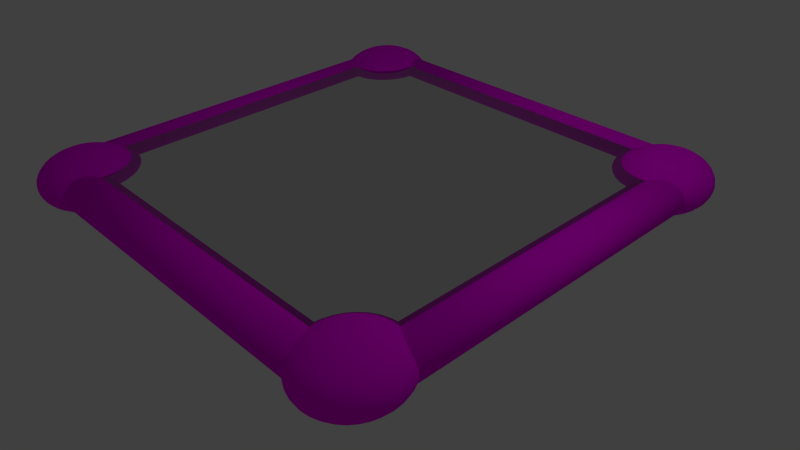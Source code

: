 # Source: Platform.blend  (saved by Blender 2.73.0; exported with 4.5.12 LTS)
import bpy
from mathutils import Matrix  # noqa: F401  (used for matrix-valued properties, if any)

bpy.ops.wm.read_factory_settings(use_empty=True)
scene = bpy.context.scene
scene.name = 'Scene'

# ---- collections
col_collection_1 = bpy.data.collections.new('Collection 1'); scene.collection.children.link(col_collection_1)

# ---- images (referenced by path relative to the original .blend; pixels are not part of the script)
import os
ASSET_DIR = os.environ.get("B2B_ASSET_DIR", "")  # directory of the original .blend (textures are referenced by path, not embedded)
HERE = os.path.dirname(os.path.abspath(__file__))  # packed textures are extracted next to this script under _unpacked/

def load_image(name, relpath, width, height, colorspace="sRGB"):
    """Load a texture the original file referenced (path relative to the .blend, or extracted next to this script)."""
    p = next((c for c in (os.path.join(HERE, relpath), os.path.join(ASSET_DIR, relpath)) if relpath and os.path.exists(c)), "")
    if p:
        img = bpy.data.images.load(p, check_existing=True)
        img.name = name
    else:  # same state as the original file: an image datablock whose file is absent (Cycles renders it pink)
        img = bpy.data.images.new(name, width, height)
        img.source = "FILE"
        img.filepath = "//" + (relpath or name)
    img.colorspace_settings.name = colorspace
    return img
img_uvmapsphere_png = load_image('UVMapSphere.png', 'UVMapSphere.png', 1024, 1024, 'sRGB')
img_uvmapedges_png = load_image('UVMapEdges.png', 'UVMapEdges.png', 1024, 1024, 'sRGB')

# ---- materials (node trees are filled in below, after node groups)
mat_material_004 = bpy.data.materials.new('Material.004')
mat_material_004.alpha_threshold = 0.0
mat_material_004.roughness = 0.5
mat_material_006 = bpy.data.materials.new('Material.006')
mat_material_006.alpha_threshold = 0.0
mat_material_006.roughness = 0.5
mat_material_005 = bpy.data.materials.new('Material.005')
mat_material_005.alpha_threshold = 0.0
mat_material_005.roughness = 0.5

# ---- material node trees
mat_material_004.use_nodes = True; mat_material_004.node_tree.nodes.clear()
_N = mat_material_004.node_tree.nodes; _L = mat_material_004.node_tree.links
n0 = _N.new('ShaderNodeOutputMaterial'); n0.name = 'Material Output'; n0.location = (300, 300)
n1 = _N.new('ShaderNodeBsdfGlass'); n1.name = 'Glass BSDF'; n1.location = (100, 300)
n1.distribution = 'GGX'
n1.inputs[0].default_value = (0.8, 0.8, 0.8, 1.0)
n1.inputs[2].default_value = 1.45
_L.new(n1.outputs[0], n0.inputs[0])
n0.is_active_output = True
mat_material_006.use_nodes = True; mat_material_006.node_tree.nodes.clear()
_N = mat_material_006.node_tree.nodes; _L = mat_material_006.node_tree.links
n0 = _N.new('ShaderNodeOutputMaterial'); n0.name = 'Material Output'; n0.location = (300, 300)
n1 = _N.new('ShaderNodeBsdfDiffuse'); n1.name = 'Diffuse BSDF'; n1.location = (10, 300)
n2 = _N.new('ShaderNodeTexImage'); n2.name = 'Image Texture'; n2.location = (-180, 300)
n2.width = 140
n2.image = img_uvmapsphere_png
_L.new(n1.outputs[0], n0.inputs[0])
_L.new(n2.outputs[0], n1.inputs[0])
n0.is_active_output = True
mat_material_005.use_nodes = True; mat_material_005.node_tree.nodes.clear()
_N = mat_material_005.node_tree.nodes; _L = mat_material_005.node_tree.links
n0 = _N.new('ShaderNodeOutputMaterial'); n0.name = 'Material Output'; n0.location = (300, 300)
n1 = _N.new('ShaderNodeTexImage'); n1.name = 'Image Texture'; n1.location = (-180, 300)
n1.width = 140
n1.image = img_uvmapedges_png
n2 = _N.new('ShaderNodeBsdfDiffuse'); n2.name = 'Diffuse BSDF'; n2.location = (100, 300)
_L.new(n2.outputs[0], n0.inputs[0])
_L.new(n1.outputs[0], n2.inputs[0])
n0.is_active_output = True

# ---- world
world_world = bpy.data.worlds.new('World'); scene.world = world_world
world_world.color = (0.05088, 0.05088, 0.05088)
world_world.use_sun_shadow = False
world_world.sun_shadow_jitter_overblur = 0.0
world_world.cycles.sampling_method = 'MANUAL'
world_world.cycles.sample_map_resolution = 256

# ---- cameras
cam_camera = bpy.data.cameras.new('Camera')
cam_camera.clip_end = 100.0
cam_camera.lens = 35.0
cam_camera.sensor_width = 32.0
cam_camera.sensor_height = 18.0
cam_camera.ortho_scale = 7.314
cam_camera.dof.focus_distance = 0.0

# ---- lights
light_lamp = bpy.data.lights.new('Lamp', 'POINT')
light_lamp.transmission_factor = 0.0
light_lamp.cutoff_distance = 30.0
light_lamp.energy = 100.0
light_lamp.shadow_buffer_clip_start = 1.001
light_lamp.shadow_soft_size = 0.1
light_lamp.shadow_maximum_resolution = 0.006
light_lamp.use_absolute_resolution = True
light_lamp.cycles.use_multiple_importance_sampling = False

# ---- meshes
me_plane = bpy.data.meshes.new('Plane')
me_plane.from_pydata([(-1.0, -1.0, 0.0), (1.0, -1.0, 0.0), (-1.0, 1.0, 0.0), (1.0, 1.0, 0.0)], [], [(0, 1, 3, 2)])
me_plane.materials.append(mat_material_004)
me_plane.use_remesh_preserve_volume = False
me_plane.use_remesh_preserve_attributes = False
me_plane.use_mirror_vertex_groups = False
me_plane.update()
me_sphere = bpy.data.meshes.new('Sphere')
me_sphere.from_pydata([(2.477, 2.6, 0.3784), (2.358, 2.6, 0.3564), (2.248, 2.6, 0.3208), (2.152, 2.6, 0.2728), (2.074, 2.6, 0.2143), (2.015, 2.6, 0.1476), (1.979, 2.6, 0.07526), (1.967, 2.6, 2.883e-08), (1.979, 2.6, -0.07526), (2.015, 2.6, -0.1476), (2.074, 2.6, -0.2143), (2.152, 2.6, -0.2728), (2.248, 2.6, -0.3208), (2.358, 2.6, -0.3564), (2.477, 2.6, -0.3784), (2.479, 2.625, 0.3784), (2.362, 2.65, 0.3564), (2.255, 2.672, 0.3208), (2.161, 2.692, 0.2728), (2.084, 2.708, 0.2143), (2.026, 2.72, 0.1476), (1.991, 2.728, 0.07526), (1.979, 2.73, 2.883e-08), (1.991, 2.728, -0.07526), (2.026, 2.72, -0.1476), (2.084, 2.708, -0.2143), (2.161, 2.692, -0.2728), (2.255, 2.672, -0.3208), (2.362, 2.65, -0.3564), (2.479, 2.625, -0.3784), (2.486, 2.65, 0.3784), (2.376, 2.698, 0.3564), (2.275, 2.742, 0.3208), (2.187, 2.781, 0.2728), (2.114, 2.812, 0.2143), (2.06, 2.836, 0.1476), (2.026, 2.851, 0.07526), (2.015, 2.856, 2.883e-08), (2.026, 2.851, -0.07526), (2.06, 2.836, -0.1476), (2.114, 2.812, -0.2143), (2.187, 2.781, -0.2728), (2.275, 2.742, -0.3208), (2.376, 2.698, -0.3564), (2.486, 2.65, -0.3784), (2.497, 2.672, 0.3784), (2.399, 2.742, 0.3564), (2.308, 2.806, 0.3208), (2.228, 2.862, 0.2728), (2.162, 2.908, 0.2143), (2.114, 2.943, 0.1476), (2.084, 2.964, 0.07526), (2.074, 2.971, 2.883e-08), (2.084, 2.964, -0.07526), (2.114, 2.943, -0.1476), (2.162, 2.908, -0.2143), (2.228, 2.862, -0.2728), (2.308, 2.806, -0.3208), (2.399, 2.742, -0.3564), (2.497, 2.672, -0.3784), (2.513, 2.692, 0.3784), (2.429, 2.781, 0.3564), (2.351, 2.862, 0.3208), (2.284, 2.934, 0.2728), (2.228, 2.993, 0.2143), (2.187, 3.036, 0.1476), (2.161, 3.063, 0.07526), (2.152, 3.072, 2.883e-08), (2.161, 3.063, -0.07526), (2.187, 3.036, -0.1476), (2.228, 2.993, -0.2143), (2.284, 2.934, -0.2728), (2.351, 2.862, -0.3208), (2.429, 2.781, -0.3564), (2.513, 2.692, -0.3784), (2.531, 2.708, 0.3784), (2.465, 2.812, 0.3564), (2.405, 2.908, 0.3208), (2.351, 2.993, 0.2728), (2.308, 3.062, 0.2143), (2.275, 3.113, 0.1476), (2.255, 3.145, 0.07526), (2.248, 3.155, 2.883e-08), (2.255, 3.145, -0.07526), (2.275, 3.113, -0.1476), (2.308, 3.062, -0.2143), (2.351, 2.993, -0.2728), (2.405, 2.908, -0.3208), (2.465, 2.812, -0.3564), (2.531, 2.708, -0.3784), (2.553, 2.72, 0.3784), (2.507, 2.836, 0.3564), (2.465, 2.943, 0.3208), (2.429, 3.036, 0.2728), (2.399, 3.113, 0.2143), (2.376, 3.17, 0.1476), (2.362, 3.205, 0.07526), (2.358, 3.217, 2.883e-08), (2.362, 3.205, -0.07526), (2.376, 3.17, -0.1476), (2.399, 3.113, -0.2143), (2.429, 3.036, -0.2728), (2.465, 2.943, -0.3208), (2.507, 2.836, -0.3564), (2.553, 2.72, -0.3784), (2.576, 2.728, 0.3784), (2.553, 2.851, 0.3564), (2.531, 2.964, 0.3208), (2.513, 3.063, 0.2728), (2.497, 3.145, 0.2143), (2.486, 3.205, 0.1476), (2.479, 3.242, 0.07526), (2.477, 3.255, 2.883e-08), (2.479, 3.242, -0.07526), (2.486, 3.205, -0.1476), (2.497, 3.145, -0.2143), (2.513, 3.063, -0.2728), (2.531, 2.964, -0.3208), (2.553, 2.851, -0.3564), (2.576, 2.728, -0.3784), (2.6, 2.73, 0.3784), (2.6, 2.856, 0.3564), (2.6, 2.971, 0.3208), (2.6, 3.072, 0.2728), (2.6, 3.155, 0.2143), (2.6, 3.217, 0.1476), (2.6, 3.255, 0.07526), (2.6, 3.268, 2.883e-08), (2.6, 3.255, -0.07526), (2.6, 3.217, -0.1476), (2.6, 3.155, -0.2143), (2.6, 3.072, -0.2728), (2.6, 2.971, -0.3208), (2.6, 2.856, -0.3564), (2.6, 2.73, -0.3784), (2.624, 2.728, 0.3784), (2.647, 2.851, 0.3564), (2.669, 2.964, 0.3208), (2.687, 3.063, 0.2728), (2.703, 3.145, 0.2143), (2.714, 3.205, 0.1476), (2.721, 3.242, 0.07526), (2.723, 3.255, 2.883e-08), (2.721, 3.242, -0.07526), (2.714, 3.205, -0.1476), (2.703, 3.145, -0.2143), (2.687, 3.063, -0.2728), (2.669, 2.964, -0.3208), (2.647, 2.851, -0.3564), (2.624, 2.728, -0.3784), (2.647, 2.72, 0.3784), (2.693, 2.836, 0.3564), (2.735, 2.943, 0.3208), (2.771, 3.036, 0.2728), (2.801, 3.113, 0.2143), (2.824, 3.17, 0.1476), (2.838, 3.205, 0.07526), (2.842, 3.217, 2.883e-08), (2.838, 3.205, -0.07526), (2.824, 3.17, -0.1476), (2.801, 3.113, -0.2143), (2.771, 3.036, -0.2728), (2.735, 2.943, -0.3208), (2.693, 2.836, -0.3564), (2.647, 2.72, -0.3784), (2.669, 2.708, 0.3784), (2.735, 2.812, 0.3564), (2.795, 2.908, 0.3208), (2.849, 2.993, 0.2728), (2.892, 3.062, 0.2143), (2.925, 3.113, 0.1476), (2.945, 3.145, 0.07526), (2.952, 3.155, 2.883e-08), (2.945, 3.145, -0.07526), (2.925, 3.113, -0.1476), (2.892, 3.062, -0.2143), (2.849, 2.993, -0.2728), (2.795, 2.908, -0.3208), (2.735, 2.812, -0.3564), (2.669, 2.708, -0.3784), (2.687, 2.692, 0.3784), (2.771, 2.781, 0.3564), (2.849, 2.862, 0.3208), (2.916, 2.934, 0.2728), (2.972, 2.993, 0.2143), (3.013, 3.036, 0.1476), (3.039, 3.063, 0.07526), (3.048, 3.072, 2.883e-08), (3.039, 3.063, -0.07526), (3.013, 3.036, -0.1476), (2.972, 2.993, -0.2143), (2.916, 2.934, -0.2728), (2.849, 2.862, -0.3208), (2.771, 2.781, -0.3564), (2.687, 2.692, -0.3784), (2.703, 2.672, 0.3784), (2.801, 2.742, 0.3564), (2.892, 2.806, 0.3208), (2.972, 2.862, 0.2728), (3.038, 2.908, 0.2143), (3.086, 2.943, 0.1476), (3.116, 2.964, 0.07526), (3.126, 2.971, 2.883e-08), (3.116, 2.964, -0.07526), (3.086, 2.943, -0.1476), (3.038, 2.908, -0.2143), (2.972, 2.862, -0.2728), (2.892, 2.806, -0.3208), (2.801, 2.742, -0.3564), (2.703, 2.672, -0.3784), (2.714, 2.65, 0.3784), (2.824, 2.698, 0.3564), (2.925, 2.742, 0.3208), (3.013, 2.781, 0.2728), (3.086, 2.812, 0.2143), (3.14, 2.836, 0.1476), (3.173, 2.851, 0.07526), (3.185, 2.856, 2.883e-08), (3.173, 2.851, -0.07526), (3.14, 2.836, -0.1476), (3.086, 2.812, -0.2143), (3.013, 2.781, -0.2728), (2.925, 2.742, -0.3208), (2.824, 2.698, -0.3564), (2.714, 2.65, -0.3784), (2.721, 2.625, 0.3784), (2.838, 2.65, 0.3564), (2.945, 2.672, 0.3208), (3.039, 2.692, 0.2728), (3.116, 2.708, 0.2143), (3.173, 2.72, 0.1476), (3.209, 2.728, 0.07526), (3.221, 2.73, 2.883e-08), (3.209, 2.728, -0.07526), (3.173, 2.72, -0.1476), (3.116, 2.708, -0.2143), (3.039, 2.692, -0.2728), (2.945, 2.672, -0.3208), (2.838, 2.65, -0.3564), (2.721, 2.625, -0.3784), (2.723, 2.6, 0.3784), (2.842, 2.6, 0.3564), (2.952, 2.6, 0.3208), (3.048, 2.6, 0.2728), (3.126, 2.6, 0.2143), (3.185, 2.6, 0.1476), (3.221, 2.6, 0.07526), (3.233, 2.6, 2.883e-08), (3.221, 2.6, -0.07526), (3.185, 2.6, -0.1476), (3.126, 2.6, -0.2143), (3.048, 2.6, -0.2728), (2.952, 2.6, -0.3208), (2.842, 2.6, -0.3564), (2.723, 2.6, -0.3784), (2.721, 2.575, 0.3784), (2.838, 2.55, 0.3564), (2.945, 2.528, 0.3208), (3.039, 2.508, 0.2728), (3.116, 2.492, 0.2143), (3.173, 2.48, 0.1476), (3.209, 2.472, 0.07526), (3.221, 2.47, 2.883e-08), (3.209, 2.472, -0.07526), (3.173, 2.48, -0.1476), (3.116, 2.492, -0.2143), (3.039, 2.508, -0.2728), (2.945, 2.528, -0.3208), (2.838, 2.55, -0.3564), (2.721, 2.575, -0.3784), (2.714, 2.55, 0.3784), (2.824, 2.502, 0.3564), (2.925, 2.458, 0.3208), (3.013, 2.419, 0.2728), (3.086, 2.388, 0.2143), (3.14, 2.364, 0.1476), (3.173, 2.349, 0.07526), (3.185, 2.344, 2.883e-08), (3.173, 2.349, -0.07526), (3.14, 2.364, -0.1476), (3.086, 2.388, -0.2143), (3.013, 2.419, -0.2728), (2.925, 2.458, -0.3208), (2.824, 2.502, -0.3564), (2.714, 2.55, -0.3784), (2.703, 2.528, 0.3784), (2.801, 2.458, 0.3564), (2.892, 2.394, 0.3208), (2.972, 2.338, 0.2728), (3.038, 2.292, 0.2143), (3.086, 2.257, 0.1476), (3.116, 2.236, 0.07526), (3.126, 2.229, 2.883e-08), (3.116, 2.236, -0.07526), (3.086, 2.257, -0.1476), (3.038, 2.292, -0.2143), (2.972, 2.338, -0.2728), (2.892, 2.394, -0.3208), (2.801, 2.458, -0.3564), (2.703, 2.528, -0.3784), (2.687, 2.508, 0.3784), (2.771, 2.419, 0.3564), (2.849, 2.338, 0.3208), (2.916, 2.266, 0.2728), (2.972, 2.207, 0.2143), (3.013, 2.164, 0.1476), (3.039, 2.137, 0.07526), (3.048, 2.128, 2.883e-08), (3.039, 2.137, -0.07526), (3.013, 2.164, -0.1476), (2.972, 2.207, -0.2143), (2.916, 2.266, -0.2728), (2.849, 2.338, -0.3208), (2.771, 2.419, -0.3564), (2.687, 2.508, -0.3784), (2.669, 2.492, 0.3784), (2.735, 2.388, 0.3564), (2.795, 2.292, 0.3208), (2.849, 2.207, 0.2728), (2.892, 2.138, 0.2143), (2.925, 2.087, 0.1476), (2.945, 2.055, 0.07526), (2.952, 2.045, 2.883e-08), (2.945, 2.055, -0.07526), (2.925, 2.087, -0.1476), (2.892, 2.138, -0.2143), (2.849, 2.207, -0.2728), (2.795, 2.292, -0.3208), (2.735, 2.388, -0.3564), (2.669, 2.492, -0.3784), (2.6, 2.6, -0.3858), (2.647, 2.48, 0.3784), (2.693, 2.364, 0.3564), (2.735, 2.257, 0.3208), (2.771, 2.164, 0.2728), (2.801, 2.087, 0.2143), (2.824, 2.03, 0.1476), (2.838, 1.995, 0.07526), (2.842, 1.983, 2.883e-08), (2.838, 1.995, -0.07526), (2.824, 2.03, -0.1476), (2.801, 2.087, -0.2143), (2.771, 2.164, -0.2728), (2.735, 2.257, -0.3208), (2.693, 2.364, -0.3564), (2.647, 2.48, -0.3784), (2.624, 2.472, 0.3784), (2.647, 2.349, 0.3564), (2.669, 2.236, 0.3208), (2.687, 2.137, 0.2728), (2.703, 2.055, 0.2143), (2.714, 1.995, 0.1476), (2.721, 1.958, 0.07526), (2.723, 1.945, 2.883e-08), (2.721, 1.958, -0.07526), (2.714, 1.995, -0.1476), (2.703, 2.055, -0.2143), (2.687, 2.137, -0.2728), (2.669, 2.236, -0.3208), (2.647, 2.349, -0.3564), (2.624, 2.472, -0.3784), (2.6, 2.47, 0.3784), (2.6, 2.344, 0.3564), (2.6, 2.229, 0.3208), (2.6, 2.128, 0.2728), (2.6, 2.045, 0.2143), (2.6, 1.983, 0.1476), (2.6, 1.945, 0.07526), (2.6, 1.932, 2.883e-08), (2.6, 1.945, -0.07526), (2.6, 1.983, -0.1476), (2.6, 2.045, -0.2143), (2.6, 2.128, -0.2728), (2.6, 2.229, -0.3208), (2.6, 2.344, -0.3564), (2.6, 2.47, -0.3784), (2.576, 2.472, 0.3784), (2.553, 2.349, 0.3564), (2.531, 2.236, 0.3208), (2.513, 2.137, 0.2728), (2.497, 2.055, 0.2143), (2.486, 1.995, 0.1476), (2.479, 1.958, 0.07526), (2.477, 1.945, 2.883e-08), (2.479, 1.958, -0.07526), (2.486, 1.995, -0.1476), (2.497, 2.055, -0.2143), (2.513, 2.137, -0.2728), (2.531, 2.236, -0.3208), (2.553, 2.349, -0.3564), (2.576, 2.472, -0.3784), (2.553, 2.48, 0.3784), (2.507, 2.364, 0.3564), (2.465, 2.257, 0.3208), (2.429, 2.164, 0.2728), (2.399, 2.087, 0.2143), (2.376, 2.03, 0.1476), (2.362, 1.995, 0.07526), (2.358, 1.983, 2.883e-08), (2.362, 1.995, -0.07526), (2.376, 2.03, -0.1476), (2.399, 2.087, -0.2143), (2.429, 2.164, -0.2728), (2.465, 2.257, -0.3208), (2.507, 2.364, -0.3564), (2.553, 2.48, -0.3784), (2.531, 2.492, 0.3784), (2.465, 2.388, 0.3564), (2.405, 2.292, 0.3208), (2.351, 2.207, 0.2728), (2.308, 2.138, 0.2143), (2.275, 2.087, 0.1476), (2.255, 2.055, 0.07526), (2.248, 2.045, 2.883e-08), (2.255, 2.055, -0.07526), (2.275, 2.087, -0.1476), (2.308, 2.138, -0.2143), (2.351, 2.207, -0.2728), (2.405, 2.292, -0.3208), (2.465, 2.388, -0.3564), (2.531, 2.492, -0.3784), (2.513, 2.508, 0.3784), (2.429, 2.419, 0.3564), (2.351, 2.338, 0.3208), (2.284, 2.266, 0.2728), (2.228, 2.207, 0.2143), (2.187, 2.164, 0.1476), (2.161, 2.137, 0.07526), (2.152, 2.128, 2.883e-08), (2.161, 2.137, -0.07526), (2.187, 2.164, -0.1476), (2.228, 2.207, -0.2143), (2.284, 2.266, -0.2728), (2.351, 2.338, -0.3208), (2.429, 2.419, -0.3564), (2.513, 2.508, -0.3784), (2.497, 2.528, 0.3784), (2.399, 2.458, 0.3564), (2.308, 2.394, 0.3208), (2.228, 2.338, 0.2728), (2.162, 2.292, 0.2143), (2.114, 2.257, 0.1476), (2.084, 2.236, 0.07526), (2.074, 2.229, 2.883e-08), (2.084, 2.236, -0.07526), (2.114, 2.257, -0.1476), (2.162, 2.292, -0.2143), (2.228, 2.338, -0.2728), (2.308, 2.394, -0.3208), (2.399, 2.458, -0.3564), (2.497, 2.528, -0.3784), (2.6, 2.6, 0.3858), (2.486, 2.55, 0.3784), (2.376, 2.502, 0.3564), (2.275, 2.458, 0.3208), (2.187, 2.419, 0.2728), (2.114, 2.388, 0.2143), (2.06, 2.364, 0.1476), (2.026, 2.349, 0.07526), (2.015, 2.344, 2.883e-08), (2.026, 2.349, -0.07526), (2.06, 2.364, -0.1476), (2.114, 2.388, -0.2143), (2.187, 2.419, -0.2728), (2.275, 2.458, -0.3208), (2.376, 2.502, -0.3564), (2.486, 2.55, -0.3784), (2.479, 2.575, 0.3784), (2.362, 2.55, 0.3564), (2.255, 2.528, 0.3208), (2.161, 2.508, 0.2728), (2.084, 2.492, 0.2143), (2.026, 2.48, 0.1476), (1.991, 2.472, 0.07526), (1.979, 2.47, 2.883e-08), (1.991, 2.472, -0.07526), (2.026, 2.48, -0.1476), (2.084, 2.492, -0.2143), (2.161, 2.508, -0.2728), (2.255, 2.528, -0.3208), (2.362, 2.55, -0.3564), (2.479, 2.575, -0.3784)], [], [(10, 9, 24, 25), (8, 7, 22, 23), (6, 5, 20, 21), (4, 3, 18, 19), (2, 1, 16, 17), (13, 12, 27, 28), (11, 10, 25, 26), (9, 8, 23, 24), (7, 6, 21, 22), (5, 4, 19, 20), (3, 2, 17, 18), (14, 13, 28, 29), (1, 0, 15, 16), (12, 11, 26, 27), (20, 19, 34, 35), (18, 17, 32, 33), (29, 28, 43, 44), (16, 15, 30, 31), (27, 26, 41, 42), (25, 24, 39, 40), (23, 22, 37, 38), (21, 20, 35, 36), (19, 18, 33, 34), (17, 16, 31, 32), (28, 27, 42, 43), (26, 25, 40, 41), (24, 23, 38, 39), (22, 21, 36, 37), (35, 34, 49, 50), (33, 32, 47, 48), (44, 43, 58, 59), (31, 30, 45, 46), (42, 41, 56, 57), (40, 39, 54, 55), (38, 37, 52, 53), (36, 35, 50, 51), (34, 33, 48, 49), (32, 31, 46, 47), (43, 42, 57, 58), (41, 40, 55, 56), (39, 38, 53, 54), (37, 36, 51, 52), (50, 49, 64, 65), (48, 47, 62, 63), (59, 58, 73, 74), (46, 45, 60, 61), (57, 56, 71, 72), (55, 54, 69, 70), (53, 52, 67, 68), (51, 50, 65, 66), (49, 48, 63, 64), (47, 46, 61, 62), (58, 57, 72, 73), (56, 55, 70, 71), (54, 53, 68, 69), (52, 51, 66, 67), (65, 64, 79, 80), (63, 62, 77, 78), (74, 73, 88, 89), (61, 60, 75, 76), (72, 71, 86, 87), (70, 69, 84, 85), (68, 67, 82, 83), (66, 65, 80, 81), (64, 63, 78, 79), (62, 61, 76, 77), (73, 72, 87, 88), (71, 70, 85, 86), (69, 68, 83, 84), (67, 66, 81, 82), (80, 79, 94, 95), (78, 77, 92, 93), (89, 88, 103, 104), (76, 75, 90, 91), (87, 86, 101, 102), (85, 84, 99, 100), (83, 82, 97, 98), (81, 80, 95, 96), (79, 78, 93, 94), (77, 76, 91, 92), (88, 87, 102, 103), (86, 85, 100, 101), (84, 83, 98, 99), (82, 81, 96, 97), (95, 94, 109, 110), (93, 92, 107, 108), (104, 103, 118, 119), (91, 90, 105, 106), (102, 101, 116, 117), (100, 99, 114, 115), (98, 97, 112, 113), (96, 95, 110, 111), (94, 93, 108, 109), (92, 91, 106, 107), (103, 102, 117, 118), (101, 100, 115, 116), (99, 98, 113, 114), (97, 96, 111, 112), (110, 109, 124, 125), (108, 107, 122, 123), (119, 118, 133, 134), (106, 105, 120, 121), (117, 116, 131, 132), (115, 114, 129, 130), (113, 112, 127, 128), (111, 110, 125, 126), (109, 108, 123, 124), (107, 106, 121, 122), (118, 117, 132, 133), (116, 115, 130, 131), (114, 113, 128, 129), (112, 111, 126, 127), (125, 124, 139, 140), (123, 122, 137, 138), (134, 133, 148, 149), (121, 120, 135, 136), (132, 131, 146, 147), (130, 129, 144, 145), (128, 127, 142, 143), (126, 125, 140, 141), (124, 123, 138, 139), (122, 121, 136, 137), (133, 132, 147, 148), (131, 130, 145, 146), (129, 128, 143, 144), (127, 126, 141, 142), (140, 139, 154, 155), (138, 137, 152, 153), (149, 148, 163, 164), (136, 135, 150, 151), (147, 146, 161, 162), (145, 144, 159, 160), (143, 142, 157, 158), (141, 140, 155, 156), (139, 138, 153, 154), (137, 136, 151, 152), (148, 147, 162, 163), (146, 145, 160, 161), (144, 143, 158, 159), (142, 141, 156, 157), (155, 154, 169, 170), (153, 152, 167, 168), (164, 163, 178, 179), (151, 150, 165, 166), (162, 161, 176, 177), (160, 159, 174, 175), (158, 157, 172, 173), (156, 155, 170, 171), (154, 153, 168, 169), (152, 151, 166, 167), (163, 162, 177, 178), (161, 160, 175, 176), (159, 158, 173, 174), (157, 156, 171, 172), (170, 169, 184, 185), (168, 167, 182, 183), (179, 178, 193, 194), (166, 165, 180, 181), (177, 176, 191, 192), (175, 174, 189, 190), (173, 172, 187, 188), (171, 170, 185, 186), (169, 168, 183, 184), (167, 166, 181, 182), (178, 177, 192, 193), (176, 175, 190, 191), (174, 173, 188, 189), (172, 171, 186, 187), (185, 184, 199, 200), (183, 182, 197, 198), (194, 193, 208, 209), (181, 180, 195, 196), (192, 191, 206, 207), (190, 189, 204, 205), (188, 187, 202, 203), (186, 185, 200, 201), (184, 183, 198, 199), (182, 181, 196, 197), (193, 192, 207, 208), (191, 190, 205, 206), (189, 188, 203, 204), (187, 186, 201, 202), (200, 199, 214, 215), (198, 197, 212, 213), (209, 208, 223, 224), (196, 195, 210, 211), (207, 206, 221, 222), (205, 204, 219, 220), (203, 202, 217, 218), (201, 200, 215, 216), (199, 198, 213, 214), (197, 196, 211, 212), (208, 207, 222, 223), (206, 205, 220, 221), (204, 203, 218, 219), (202, 201, 216, 217), (215, 214, 229, 230), (213, 212, 227, 228), (224, 223, 238, 239), (211, 210, 225, 226), (222, 221, 236, 237), (220, 219, 234, 235), (218, 217, 232, 233), (216, 215, 230, 231), (214, 213, 228, 229), (212, 211, 226, 227), (223, 222, 237, 238), (221, 220, 235, 236), (219, 218, 233, 234), (217, 216, 231, 232), (230, 229, 244, 245), (228, 227, 242, 243), (239, 238, 253, 254), (226, 225, 240, 241), (237, 236, 251, 252), (235, 234, 249, 250), (233, 232, 247, 248), (231, 230, 245, 246), (229, 228, 243, 244), (227, 226, 241, 242), (238, 237, 252, 253), (236, 235, 250, 251), (234, 233, 248, 249), (232, 231, 246, 247), (245, 244, 259, 260), (243, 242, 257, 258), (254, 253, 268, 269), (241, 240, 255, 256), (252, 251, 266, 267), (250, 249, 264, 265), (248, 247, 262, 263), (246, 245, 260, 261), (244, 243, 258, 259), (242, 241, 256, 257), (253, 252, 267, 268), (251, 250, 265, 266), (249, 248, 263, 264), (247, 246, 261, 262), (260, 259, 274, 275), (258, 257, 272, 273), (269, 268, 283, 284), (256, 255, 270, 271), (267, 266, 281, 282), (265, 264, 279, 280), (263, 262, 277, 278), (261, 260, 275, 276), (259, 258, 273, 274), (257, 256, 271, 272), (268, 267, 282, 283), (266, 265, 280, 281), (264, 263, 278, 279), (262, 261, 276, 277), (275, 274, 289, 290), (273, 272, 287, 288), (284, 283, 298, 299), (271, 270, 285, 286), (282, 281, 296, 297), (280, 279, 294, 295), (278, 277, 292, 293), (276, 275, 290, 291), (274, 273, 288, 289), (272, 271, 286, 287), (283, 282, 297, 298), (281, 280, 295, 296), (279, 278, 293, 294), (277, 276, 291, 292), (290, 289, 304, 305), (288, 287, 302, 303), (299, 298, 313, 314), (286, 285, 300, 301), (297, 296, 311, 312), (295, 294, 309, 310), (293, 292, 307, 308), (291, 290, 305, 306), (289, 288, 303, 304), (287, 286, 301, 302), (298, 297, 312, 313), (296, 295, 310, 311), (294, 293, 308, 309), (292, 291, 306, 307), (305, 304, 319, 320), (303, 302, 317, 318), (314, 313, 328, 329), (301, 300, 315, 316), (312, 311, 326, 327), (310, 309, 324, 325), (308, 307, 322, 323), (306, 305, 320, 321), (304, 303, 318, 319), (302, 301, 316, 317), (313, 312, 327, 328), (311, 310, 325, 326), (309, 308, 323, 324), (307, 306, 321, 322), (320, 319, 335, 336), (318, 317, 333, 334), (329, 328, 344, 345), (316, 315, 331, 332), (327, 326, 342, 343), (325, 324, 340, 341), (323, 322, 338, 339), (321, 320, 336, 337), (319, 318, 334, 335), (317, 316, 332, 333), (328, 327, 343, 344), (326, 325, 341, 342), (324, 323, 339, 340), (322, 321, 337, 338), (336, 335, 350, 351), (334, 333, 348, 349), (345, 344, 359, 360), (332, 331, 346, 347), (343, 342, 357, 358), (341, 340, 355, 356), (339, 338, 353, 354), (337, 336, 351, 352), (335, 334, 349, 350), (333, 332, 347, 348), (344, 343, 358, 359), (342, 341, 356, 357), (340, 339, 354, 355), (338, 337, 352, 353), (351, 350, 365, 366), (349, 348, 363, 364), (360, 359, 374, 375), (347, 346, 361, 362), (358, 357, 372, 373), (356, 355, 370, 371), (354, 353, 368, 369), (352, 351, 366, 367), (350, 349, 364, 365), (348, 347, 362, 363), (359, 358, 373, 374), (357, 356, 371, 372), (355, 354, 369, 370), (353, 352, 367, 368), (366, 365, 380, 381), (364, 363, 378, 379), (375, 374, 389, 390), (362, 361, 376, 377), (373, 372, 387, 388), (371, 370, 385, 386), (369, 368, 383, 384), (367, 366, 381, 382), (365, 364, 379, 380), (363, 362, 377, 378), (374, 373, 388, 389), (372, 371, 386, 387), (370, 369, 384, 385), (368, 367, 382, 383), (381, 380, 395, 396), (379, 378, 393, 394), (390, 389, 404, 405), (377, 376, 391, 392), (388, 387, 402, 403), (386, 385, 400, 401), (384, 383, 398, 399), (382, 381, 396, 397), (380, 379, 394, 395), (378, 377, 392, 393), (389, 388, 403, 404), (387, 386, 401, 402), (385, 384, 399, 400), (383, 382, 397, 398), (396, 395, 410, 411), (394, 393, 408, 409), (405, 404, 419, 420), (392, 391, 406, 407), (403, 402, 417, 418), (401, 400, 415, 416), (399, 398, 413, 414), (397, 396, 411, 412), (395, 394, 409, 410), (393, 392, 407, 408), (404, 403, 418, 419), (402, 401, 416, 417), (400, 399, 414, 415), (398, 397, 412, 413), (411, 410, 425, 426), (409, 408, 423, 424), (420, 419, 434, 435), (407, 406, 421, 422), (418, 417, 432, 433), (416, 415, 430, 431), (414, 413, 428, 429), (412, 411, 426, 427), (410, 409, 424, 425), (408, 407, 422, 423), (419, 418, 433, 434), (417, 416, 431, 432), (415, 414, 429, 430), (413, 412, 427, 428), (426, 425, 440, 441), (424, 423, 438, 439), (435, 434, 449, 450), (422, 421, 436, 437), (433, 432, 447, 448), (431, 430, 445, 446), (429, 428, 443, 444), (427, 426, 441, 442), (425, 424, 439, 440), (423, 422, 437, 438), (434, 433, 448, 449), (432, 431, 446, 447), (430, 429, 444, 445), (428, 427, 442, 443), (441, 440, 456, 457), (439, 438, 454, 455), (450, 449, 465, 466), (437, 436, 452, 453), (448, 447, 463, 464), (446, 445, 461, 462), (444, 443, 459, 460), (442, 441, 457, 458), (440, 439, 455, 456), (438, 437, 453, 454), (449, 448, 464, 465), (447, 446, 462, 463), (445, 444, 460, 461), (443, 442, 458, 459), (457, 456, 471, 472), (455, 454, 469, 470), (466, 465, 480, 481), (453, 452, 467, 468), (464, 463, 478, 479), (462, 461, 476, 477), (460, 459, 474, 475), (458, 457, 472, 473), (456, 455, 470, 471), (454, 453, 468, 469), (465, 464, 479, 480), (463, 462, 477, 478), (461, 460, 475, 476), (459, 458, 473, 474), (330, 14, 29), (0, 451, 15), (330, 29, 44), (15, 451, 30), (330, 44, 59), (30, 451, 45), (330, 59, 74), (45, 451, 60), (330, 74, 89), (60, 451, 75), (330, 89, 104), (75, 451, 90), (330, 104, 119), (90, 451, 105), (330, 119, 134), (105, 451, 120), (330, 134, 149), (120, 451, 135), (330, 149, 164), (135, 451, 150), (330, 164, 179), (150, 451, 165), (330, 179, 194), (165, 451, 180), (330, 194, 209), (180, 451, 195), (330, 209, 224), (195, 451, 210), (330, 224, 239), (210, 451, 225), (330, 239, 254), (225, 451, 240), (330, 254, 269), (240, 451, 255), (330, 269, 284), (255, 451, 270), (330, 284, 299), (270, 451, 285), (330, 299, 314), (285, 451, 300), (330, 314, 329), (300, 451, 315), (330, 329, 345), (315, 451, 331), (330, 345, 360), (331, 451, 346), (330, 360, 375), (346, 451, 361), (330, 375, 390), (361, 451, 376), (330, 390, 405), (376, 451, 391), (330, 405, 420), (391, 451, 406), (330, 420, 435), (406, 451, 421), (330, 435, 450), (421, 451, 436), (330, 450, 466), (436, 451, 452), (330, 466, 481), (452, 451, 467), (472, 471, 4, 5), (470, 469, 2, 3), (481, 480, 13, 14), (468, 467, 0, 1), (479, 478, 11, 12), (477, 476, 9, 10), (475, 474, 7, 8), (473, 472, 5, 6), (471, 470, 3, 4), (330, 481, 14), (469, 468, 1, 2), (480, 479, 12, 13), (467, 451, 0), (478, 477, 10, 11), (476, 475, 8, 9), (474, 473, 6, 7)])
me_sphere.polygons.foreach_set('use_smooth', [True] * 512)
_uv = me_sphere.uv_layers.new(name='UVMap')
_uv.uv.foreach_set('vector', [0.2947, 0.09239, 0.3025, 0.06462, 0.3401, 0.07916, 0.3266, 0.1046, 0.3102, 0.03722, 0.3183, 0.008328, 0.3672, 0.02845, 0.3534, 0.05425, 0.191, 0.9628, 0.1987, 0.9354, 0.2384, 0.9425, 0.2369, 0.9707, 0.2065, 0.9076, 0.2146, 0.8786, 0.2419, 0.8836, 0.2401, 0.9137, 0.2231, 0.8482, 0.232, 0.8164, 0.2461, 0.8189, 0.2439, 0.852, 0.2692, 0.1836, 0.2781, 0.1518, 0.2979, 0.1594, 0.2825, 0.1887, 0.2866, 0.1214, 0.2947, 0.09239, 0.3266, 0.1046, 0.3126, 0.1313, 0.3025, 0.06462, 0.3102, 0.03722, 0.3534, 0.05425, 0.3401, 0.07916, 0.183, 0.9917, 0.191, 0.9628, 0.2369, 0.9707, 0.2353, 0.9999, 0.1987, 0.9354, 0.2065, 0.9076, 0.2401, 0.9137, 0.2384, 0.9425, 0.2146, 0.8786, 0.2231, 0.8482, 0.2439, 0.852, 0.2419, 0.8836, 0.26, 0.2165, 0.2692, 0.1836, 0.2825, 0.1887, 0.2667, 0.2191, 0.232, 0.8164, 0.2412, 0.7835, 0.2483, 0.7848, 0.2461, 0.8189, 0.2781, 0.1518, 0.2866, 0.1214, 0.3126, 0.1313, 0.2979, 0.1594, 0.2384, 0.9425, 0.2401, 0.9137, 0.2741, 0.9131, 0.2784, 0.9414, 0.2419, 0.8836, 0.2439, 0.852, 0.265, 0.8518, 0.2696, 0.8833, 0.2667, 0.2191, 0.2825, 0.1887, 0.2946, 0.1962, 0.2728, 0.2228, 0.2461, 0.8189, 0.2483, 0.7848, 0.2555, 0.7848, 0.2603, 0.8188, 0.2979, 0.1594, 0.3126, 0.1313, 0.336, 0.146, 0.3157, 0.1705, 0.3266, 0.1046, 0.3401, 0.07916, 0.3738, 0.1008, 0.3553, 0.1228, 0.3534, 0.05425, 0.3672, 0.02845, 0.4102, 0.05726, 0.3917, 0.07939, 0.2369, 0.9707, 0.2384, 0.9425, 0.2784, 0.9414, 0.2827, 0.9691, 0.2401, 0.9137, 0.2419, 0.8836, 0.2696, 0.8833, 0.2741, 0.9131, 0.2439, 0.852, 0.2461, 0.8189, 0.2603, 0.8188, 0.265, 0.8518, 0.2825, 0.1887, 0.2979, 0.1594, 0.3157, 0.1705, 0.2946, 0.1962, 0.3126, 0.1313, 0.3266, 0.1046, 0.3553, 0.1228, 0.336, 0.146, 0.3401, 0.07916, 0.3534, 0.05425, 0.3917, 0.07939, 0.3738, 0.1008, 0.2353, 0.9999, 0.2369, 0.9707, 0.2827, 0.9691, 0.2869, 0.9976, 0.2784, 0.9414, 0.2741, 0.9131, 0.3068, 0.9059, 0.3168, 0.9327, 0.2696, 0.8833, 0.265, 0.8518, 0.2854, 0.8476, 0.2964, 0.8776, 0.2728, 0.2228, 0.2946, 0.1962, 0.305, 0.2057, 0.2781, 0.2276, 0.2603, 0.8188, 0.2555, 0.7848, 0.2625, 0.7834, 0.2741, 0.8161, 0.3157, 0.1705, 0.336, 0.146, 0.356, 0.1647, 0.3311, 0.1847, 0.3553, 0.1228, 0.3738, 0.1008, 0.402, 0.1282, 0.3796, 0.1459, 0.3917, 0.07939, 0.4102, 0.05726, 0.4459, 0.09317, 0.4237, 0.111, 0.2827, 0.9691, 0.2784, 0.9414, 0.3168, 0.9327, 0.3264, 0.9587, 0.2741, 0.9131, 0.2696, 0.8833, 0.2964, 0.8776, 0.3068, 0.9059, 0.265, 0.8518, 0.2603, 0.8188, 0.2741, 0.8161, 0.2854, 0.8476, 0.2946, 0.1962, 0.3157, 0.1705, 0.3311, 0.1847, 0.305, 0.2057, 0.336, 0.146, 0.3553, 0.1228, 0.3796, 0.1459, 0.356, 0.1647, 0.3738, 0.1008, 0.3917, 0.07939, 0.4237, 0.111, 0.402, 0.1282, 0.2869, 0.9976, 0.2827, 0.9691, 0.3264, 0.9587, 0.3361, 0.9854, 0.3168, 0.9327, 0.3068, 0.9059, 0.337, 0.8927, 0.352, 0.9169, 0.2964, 0.8776, 0.2854, 0.8476, 0.3045, 0.8396, 0.3212, 0.867, 0.2781, 0.2276, 0.305, 0.2057, 0.3133, 0.217, 0.2822, 0.2333, 0.2741, 0.8161, 0.2625, 0.7834, 0.269, 0.7807, 0.287, 0.8107, 0.3311, 0.1847, 0.356, 0.1647, 0.3717, 0.1866, 0.3432, 0.2014, 0.3796, 0.1459, 0.402, 0.1282, 0.4239, 0.16, 0.3986, 0.1729, 0.4237, 0.111, 0.4459, 0.09317, 0.4734, 0.1345, 0.4484, 0.1475, 0.3264, 0.9587, 0.3168, 0.9327, 0.352, 0.9169, 0.3665, 0.9403, 0.3068, 0.9059, 0.2964, 0.8776, 0.3212, 0.867, 0.337, 0.8927, 0.2854, 0.8476, 0.2741, 0.8161, 0.287, 0.8107, 0.3045, 0.8396, 0.305, 0.2057, 0.3311, 0.1847, 0.3432, 0.2014, 0.3133, 0.217, 0.356, 0.1647, 0.3796, 0.1459, 0.3986, 0.1729, 0.3717, 0.1866, 0.402, 0.1282, 0.4237, 0.111, 0.4484, 0.1475, 0.4239, 0.16, 0.3361, 0.9854, 0.3264, 0.9587, 0.3665, 0.9403, 0.3811, 0.9644, 0.352, 0.9169, 0.337, 0.8927, 0.3636, 0.8742, 0.3829, 0.895, 0.3212, 0.867, 0.3045, 0.8396, 0.3214, 0.8283, 0.3431, 0.852, 0.2822, 0.2333, 0.3133, 0.217, 0.3191, 0.2295, 0.2852, 0.2396, 0.287, 0.8107, 0.269, 0.7807, 0.2748, 0.7768, 0.2985, 0.8031, 0.3432, 0.2014, 0.3717, 0.1866, 0.3827, 0.2108, 0.3517, 0.2198, 0.3986, 0.1729, 0.4239, 0.16, 0.4389, 0.1948, 0.4117, 0.2025, 0.4484, 0.1475, 0.4734, 0.1345, 0.4919, 0.1795, 0.4652, 0.1873, 0.3665, 0.9403, 0.352, 0.9169, 0.3829, 0.895, 0.4014, 0.915, 0.337, 0.8927, 0.3212, 0.867, 0.3431, 0.852, 0.3636, 0.8742, 0.3045, 0.8396, 0.287, 0.8107, 0.2985, 0.8031, 0.3214, 0.8283, 0.3133, 0.217, 0.3432, 0.2014, 0.3517, 0.2198, 0.3191, 0.2295, 0.3717, 0.1866, 0.3986, 0.1729, 0.4117, 0.2025, 0.3827, 0.2108, 0.4239, 0.16, 0.4484, 0.1475, 0.4652, 0.1873, 0.4389, 0.1948, 0.3811, 0.9644, 0.3665, 0.9403, 0.4014, 0.915, 0.4202, 0.9355, 0.3829, 0.895, 0.3636, 0.8742, 0.3857, 0.8513, 0.4084, 0.868, 0.3431, 0.852, 0.3214, 0.8283, 0.3355, 0.814, 0.3615, 0.8333, 0.2852, 0.2396, 0.3191, 0.2295, 0.3223, 0.2428, 0.2869, 0.2463, 0.2985, 0.8031, 0.2748, 0.7768, 0.2797, 0.772, 0.3081, 0.7934, 0.3517, 0.2198, 0.3827, 0.2108, 0.3886, 0.2363, 0.3564, 0.2394, 0.4117, 0.2025, 0.4389, 0.1948, 0.4468, 0.2311, 0.4187, 0.2336, 0.4652, 0.1873, 0.4919, 0.1795, 0.5011, 0.2262, 0.4737, 0.2287, 0.4014, 0.915, 0.3829, 0.895, 0.4084, 0.868, 0.4302, 0.884, 0.3636, 0.8742, 0.3431, 0.852, 0.3615, 0.8333, 0.3857, 0.8513, 0.3214, 0.8283, 0.2985, 0.8031, 0.3081, 0.7934, 0.3355, 0.814, 0.3191, 0.2295, 0.3517, 0.2198, 0.3564, 0.2394, 0.3223, 0.2428, 0.3827, 0.2108, 0.4117, 0.2025, 0.4187, 0.2336, 0.3886, 0.2363, 0.4389, 0.1948, 0.4652, 0.1873, 0.4737, 0.2287, 0.4468, 0.2311, 0.4202, 0.9355, 0.4014, 0.915, 0.4302, 0.884, 0.4524, 0.9004, 0.4084, 0.868, 0.3857, 0.8513, 0.4027, 0.8248, 0.428, 0.8371, 0.3615, 0.8333, 0.3355, 0.814, 0.3464, 0.7973, 0.3756, 0.8116, 0.2869, 0.2463, 0.3223, 0.2428, 0.3228, 0.2563, 0.2871, 0.2532, 0.3081, 0.7934, 0.2797, 0.772, 0.2835, 0.7662, 0.3156, 0.7821, 0.3564, 0.2394, 0.3886, 0.2363, 0.3894, 0.2622, 0.3571, 0.2593, 0.4187, 0.2336, 0.4468, 0.2311, 0.4474, 0.2677, 0.4195, 0.265, 0.4737, 0.2287, 0.5011, 0.2262, 0.5011, 0.2729, 0.4741, 0.2703, 0.4302, 0.884, 0.4084, 0.868, 0.428, 0.8371, 0.4521, 0.8487, 0.3857, 0.8513, 0.3615, 0.8333, 0.3756, 0.8116, 0.4027, 0.8248, 0.3355, 0.814, 0.3081, 0.7934, 0.3156, 0.7821, 0.3464, 0.7973, 0.3223, 0.2428, 0.3564, 0.2394, 0.3571, 0.2593, 0.3228, 0.2563, 0.3886, 0.2363, 0.4187, 0.2336, 0.4195, 0.265, 0.3894, 0.2622, 0.4468, 0.2311, 0.4737, 0.2287, 0.4741, 0.2703, 0.4474, 0.2677, 0.4524, 0.9004, 0.4302, 0.884, 0.4521, 0.8487, 0.4766, 0.8605, 0.428, 0.8371, 0.4027, 0.8248, 0.4142, 0.7958, 0.4412, 0.8034, 0.3756, 0.8116, 0.3464, 0.7973, 0.3537, 0.7789, 0.385, 0.7876, 0.2871, 0.2532, 0.3228, 0.2563, 0.3205, 0.2696, 0.286, 0.2599, 0.3156, 0.7821, 0.2835, 0.7662, 0.286, 0.7599, 0.3205, 0.7696, 0.3571, 0.2593, 0.3894, 0.2622, 0.385, 0.2876, 0.3537, 0.2789, 0.4195, 0.265, 0.4474, 0.2677, 0.4412, 0.3034, 0.4142, 0.2958, 0.4741, 0.2703, 0.5011, 0.2729, 0.4925, 0.3177, 0.4669, 0.3105, 0.4521, 0.8487, 0.428, 0.8371, 0.4412, 0.8034, 0.4669, 0.8105, 0.4027, 0.8248, 0.3756, 0.8116, 0.385, 0.7876, 0.4142, 0.7958, 0.3464, 0.7973, 0.3156, 0.7821, 0.3205, 0.7696, 0.3537, 0.7789, 0.3228, 0.2563, 0.3571, 0.2593, 0.3537, 0.2789, 0.3205, 0.2696, 0.3894, 0.2622, 0.4195, 0.265, 0.4142, 0.2958, 0.385, 0.2876, 0.4474, 0.2677, 0.4741, 0.2703, 0.4669, 0.3105, 0.4412, 0.3034, 0.4766, 0.8605, 0.4521, 0.8487, 0.4669, 0.8105, 0.4925, 0.8177, 0.4412, 0.8034, 0.4142, 0.7958, 0.4195, 0.765, 0.4474, 0.7677, 0.385, 0.7876, 0.3537, 0.7789, 0.3571, 0.7593, 0.3894, 0.7622, 0.286, 0.2599, 0.3205, 0.2696, 0.3156, 0.2821, 0.2835, 0.2662, 0.3205, 0.7696, 0.286, 0.7599, 0.2871, 0.7532, 0.3228, 0.7563, 0.3537, 0.2789, 0.385, 0.2876, 0.3756, 0.3116, 0.3464, 0.2973, 0.4142, 0.2958, 0.4412, 0.3034, 0.428, 0.3371, 0.4027, 0.3248, 0.4669, 0.3105, 0.4925, 0.3177, 0.4766, 0.3605, 0.4521, 0.3487, 0.4669, 0.8105, 0.4412, 0.8034, 0.4474, 0.7677, 0.4741, 0.7703, 0.4142, 0.7958, 0.385, 0.7876, 0.3894, 0.7622, 0.4195, 0.765, 0.3537, 0.7789, 0.3205, 0.7696, 0.3228, 0.7563, 0.3571, 0.7593, 0.3205, 0.2696, 0.3537, 0.2789, 0.3464, 0.2973, 0.3156, 0.2821, 0.385, 0.2876, 0.4142, 0.2958, 0.4027, 0.3248, 0.3756, 0.3116, 0.4412, 0.3034, 0.4669, 0.3105, 0.4521, 0.3487, 0.428, 0.3371, 0.4925, 0.8177, 0.4669, 0.8105, 0.4741, 0.7703, 0.5011, 0.7729, 0.4474, 0.7677, 0.4195, 0.765, 0.4187, 0.7336, 0.4468, 0.7311, 0.3894, 0.7622, 0.3571, 0.7593, 0.3564, 0.7394, 0.3886, 0.7363, 0.2835, 0.2662, 0.3156, 0.2821, 0.3081, 0.2934, 0.2797, 0.272, 0.3228, 0.7563, 0.2871, 0.7532, 0.2869, 0.7463, 0.3223, 0.7428, 0.3464, 0.2973, 0.3756, 0.3116, 0.3615, 0.3333, 0.3355, 0.314, 0.4027, 0.3248, 0.428, 0.3371, 0.4084, 0.368, 0.3857, 0.3513, 0.4521, 0.3487, 0.4766, 0.3605, 0.4524, 0.4004, 0.4302, 0.384, 0.4741, 0.7703, 0.4474, 0.7677, 0.4468, 0.7311, 0.4737, 0.7287, 0.4195, 0.765, 0.3894, 0.7622, 0.3886, 0.7363, 0.4187, 0.7336, 0.3571, 0.7593, 0.3228, 0.7563, 0.3223, 0.7428, 0.3564, 0.7394, 0.3156, 0.2821, 0.3464, 0.2973, 0.3355, 0.314, 0.3081, 0.2934, 0.3756, 0.3116, 0.4027, 0.3248, 0.3857, 0.3513, 0.3615, 0.3333, 0.428, 0.3371, 0.4521, 0.3487, 0.4302, 0.384, 0.4084, 0.368, 0.5011, 0.7729, 0.4741, 0.7703, 0.4737, 0.7287, 0.5011, 0.7262, 0.4468, 0.7311, 0.4187, 0.7336, 0.4117, 0.7025, 0.4389, 0.6948, 0.3886, 0.7363, 0.3564, 0.7394, 0.3517, 0.7198, 0.3827, 0.7108, 0.2797, 0.272, 0.3081, 0.2934, 0.2985, 0.3031, 0.2748, 0.2768, 0.3223, 0.7428, 0.2869, 0.7463, 0.2852, 0.7396, 0.3191, 0.7295, 0.3355, 0.314, 0.3615, 0.3333, 0.3431, 0.352, 0.3214, 0.3283, 0.3857, 0.3513, 0.4084, 0.368, 0.3829, 0.395, 0.3636, 0.3742, 0.4302, 0.384, 0.4524, 0.4004, 0.4202, 0.4355, 0.4014, 0.415, 0.4737, 0.7287, 0.4468, 0.7311, 0.4389, 0.6948, 0.4652, 0.6873, 0.4187, 0.7336, 0.3886, 0.7363, 0.3827, 0.7108, 0.4117, 0.7025, 0.3564, 0.7394, 0.3223, 0.7428, 0.3191, 0.7295, 0.3517, 0.7198, 0.3081, 0.2934, 0.3355, 0.314, 0.3214, 0.3283, 0.2985, 0.3031, 0.3615, 0.3333, 0.3857, 0.3513, 0.3636, 0.3742, 0.3431, 0.352, 0.4084, 0.368, 0.4302, 0.384, 0.4014, 0.415, 0.3829, 0.395, 0.5011, 0.7262, 0.4737, 0.7287, 0.4652, 0.6873, 0.4919, 0.6795, 0.4389, 0.6948, 0.4117, 0.7025, 0.3986, 0.6729, 0.4239, 0.66, 0.3827, 0.7108, 0.3517, 0.7198, 0.3432, 0.7014, 0.3717, 0.6866, 0.2748, 0.2768, 0.2985, 0.3031, 0.287, 0.3107, 0.269, 0.2807, 0.3191, 0.7295, 0.2852, 0.7396, 0.2822, 0.7333, 0.3133, 0.717, 0.3214, 0.3283, 0.3431, 0.352, 0.3212, 0.367, 0.3045, 0.3396, 0.3636, 0.3742, 0.3829, 0.395, 0.352, 0.4169, 0.337, 0.3927, 0.4014, 0.415, 0.4202, 0.4355, 0.3811, 0.4644, 0.3665, 0.4403, 0.4652, 0.6873, 0.4389, 0.6948, 0.4239, 0.66, 0.4484, 0.6475, 0.4117, 0.7025, 0.3827, 0.7108, 0.3717, 0.6866, 0.3986, 0.6729, 0.3517, 0.7198, 0.3191, 0.7295, 0.3133, 0.717, 0.3432, 0.7014, 0.2985, 0.3031, 0.3214, 0.3283, 0.3045, 0.3396, 0.287, 0.3107, 0.3431, 0.352, 0.3636, 0.3742, 0.337, 0.3927, 0.3212, 0.367, 0.3829, 0.395, 0.4014, 0.415, 0.3665, 0.4403, 0.352, 0.4169, 0.4919, 0.6795, 0.4652, 0.6873, 0.4484, 0.6475, 0.4734, 0.6345, 0.4239, 0.66, 0.3986, 0.6729, 0.3796, 0.6459, 0.402, 0.6282, 0.3717, 0.6866, 0.3432, 0.7014, 0.3311, 0.6847, 0.356, 0.6647, 0.269, 0.2807, 0.287, 0.3107, 0.2741, 0.3161, 0.2625, 0.2834, 0.3133, 0.717, 0.2822, 0.7333, 0.2781, 0.7276, 0.305, 0.7057, 0.3045, 0.3396, 0.3212, 0.367, 0.2964, 0.3776, 0.2854, 0.3476, 0.337, 0.3927, 0.352, 0.4169, 0.3168, 0.4327, 0.3068, 0.4059, 0.3665, 0.4403, 0.3811, 0.4644, 0.3361, 0.4854, 0.3264, 0.4587, 0.4484, 0.6475, 0.4239, 0.66, 0.402, 0.6282, 0.4237, 0.611, 0.3986, 0.6729, 0.3717, 0.6866, 0.356, 0.6647, 0.3796, 0.6459, 0.3432, 0.7014, 0.3133, 0.717, 0.305, 0.7057, 0.3311, 0.6847, 0.287, 0.3107, 0.3045, 0.3396, 0.2854, 0.3476, 0.2741, 0.3161, 0.3212, 0.367, 0.337, 0.3927, 0.3068, 0.4059, 0.2964, 0.3776, 0.352, 0.4169, 0.3665, 0.4403, 0.3264, 0.4587, 0.3168, 0.4327, 0.4734, 0.6345, 0.4484, 0.6475, 0.4237, 0.611, 0.4459, 0.5932, 0.402, 0.6282, 0.3796, 0.6459, 0.3553, 0.6228, 0.3738, 0.6008, 0.356, 0.6647, 0.3311, 0.6847, 0.3157, 0.6705, 0.336, 0.646, 0.2625, 0.2834, 0.2741, 0.3161, 0.2603, 0.3188, 0.2555, 0.2848, 0.305, 0.7057, 0.2781, 0.7276, 0.2728, 0.7228, 0.2946, 0.6962, 0.2854, 0.3476, 0.2964, 0.3776, 0.2696, 0.3833, 0.265, 0.3518, 0.3068, 0.4059, 0.3168, 0.4327, 0.2784, 0.4414, 0.2741, 0.4131, 0.3264, 0.4587, 0.3361, 0.4854, 0.2869, 0.4976, 0.2827, 0.4691, 0.4237, 0.611, 0.402, 0.6282, 0.3738, 0.6008, 0.3917, 0.5794, 0.3796, 0.6459, 0.356, 0.6647, 0.336, 0.646, 0.3553, 0.6228, 0.3311, 0.6847, 0.305, 0.7057, 0.2946, 0.6962, 0.3157, 0.6705, 0.2741, 0.3161, 0.2854, 0.3476, 0.265, 0.3518, 0.2603, 0.3188, 0.2964, 0.3776, 0.3068, 0.4059, 0.2741, 0.4131, 0.2696, 0.3833, 0.3168, 0.4327, 0.3264, 0.4587, 0.2827, 0.4691, 0.2784, 0.4414, 0.4459, 0.5932, 0.4237, 0.611, 0.3917, 0.5794, 0.4102, 0.5573, 0.3738, 0.6008, 0.3553, 0.6228, 0.3266, 0.6046, 0.3401, 0.5792, 0.336, 0.646, 0.3157, 0.6705, 0.2979, 0.6594, 0.3126, 0.6313, 0.2555, 0.2848, 0.2603, 0.3188, 0.2461, 0.3189, 0.2483, 0.2848, 0.2946, 0.6962, 0.2728, 0.7228, 0.2667, 0.7191, 0.2825, 0.6887, 0.265, 0.3518, 0.2696, 0.3833, 0.2419, 0.3836, 0.2439, 0.352, 0.2741, 0.4131, 0.2784, 0.4414, 0.2384, 0.4425, 0.2401, 0.4137, 0.2827, 0.4691, 0.2869, 0.4976, 0.2353, 0.4999, 0.2369, 0.4707, 0.3917, 0.5794, 0.3738, 0.6008, 0.3401, 0.5792, 0.3534, 0.5542, 0.3553, 0.6228, 0.336, 0.646, 0.3126, 0.6313, 0.3266, 0.6046, 0.3157, 0.6705, 0.2946, 0.6962, 0.2825, 0.6887, 0.2979, 0.6594, 0.2603, 0.3188, 0.265, 0.3518, 0.2439, 0.352, 0.2461, 0.3189, 0.2696, 0.3833, 0.2741, 0.4131, 0.2401, 0.4137, 0.2419, 0.3836, 0.2784, 0.4414, 0.2827, 0.4691, 0.2369, 0.4707, 0.2384, 0.4425, 0.4102, 0.5573, 0.3917, 0.5794, 0.3534, 0.5542, 0.3672, 0.5284, 0.3401, 0.5792, 0.3266, 0.6046, 0.2947, 0.5924, 0.3025, 0.5646, 0.3126, 0.6313, 0.2979, 0.6594, 0.2781, 0.6518, 0.2866, 0.6214, 0.2483, 0.2848, 0.2461, 0.3189, 0.232, 0.3164, 0.2412, 0.2835, 0.2825, 0.6887, 0.2667, 0.7191, 0.26, 0.7165, 0.2692, 0.6836, 0.2439, 0.352, 0.2419, 0.3836, 0.2146, 0.3786, 0.2231, 0.3482, 0.2401, 0.4137, 0.2384, 0.4425, 0.1987, 0.4354, 0.2065, 0.4076, 0.2369, 0.4707, 0.2353, 0.4999, 0.183, 0.4917, 0.191, 0.4628, 0.3534, 0.5542, 0.3401, 0.5792, 0.3025, 0.5646, 0.3102, 0.5372, 0.3266, 0.6046, 0.3126, 0.6313, 0.2866, 0.6214, 0.2947, 0.5924, 0.2979, 0.6594, 0.2825, 0.6887, 0.2692, 0.6836, 0.2781, 0.6518, 0.2461, 0.3189, 0.2439, 0.352, 0.2231, 0.3482, 0.232, 0.3164, 0.2419, 0.3836, 0.2401, 0.4137, 0.2065, 0.4076, 0.2146, 0.3786, 0.2384, 0.4425, 0.2369, 0.4707, 0.191, 0.4628, 0.1987, 0.4354, 0.3672, 0.5284, 0.3534, 0.5542, 0.3102, 0.5372, 0.3183, 0.5083, 0.3025, 0.5646, 0.2947, 0.5924, 0.2611, 0.5863, 0.2628, 0.5575, 0.2866, 0.6214, 0.2781, 0.6518, 0.2573, 0.648, 0.2593, 0.6164, 0.2412, 0.2835, 0.232, 0.3164, 0.2187, 0.3113, 0.2345, 0.2809, 0.2692, 0.6836, 0.26, 0.7165, 0.2529, 0.7152, 0.2552, 0.6811, 0.2231, 0.3482, 0.2146, 0.3786, 0.1886, 0.3687, 0.2034, 0.3406, 0.2065, 0.4076, 0.1987, 0.4354, 0.1611, 0.4208, 0.1746, 0.3954, 0.191, 0.4628, 0.183, 0.4917, 0.134, 0.4716, 0.1478, 0.4458, 0.3102, 0.5372, 0.3025, 0.5646, 0.2628, 0.5575, 0.2643, 0.5293, 0.2947, 0.5924, 0.2866, 0.6214, 0.2593, 0.6164, 0.2611, 0.5863, 0.2781, 0.6518, 0.2692, 0.6836, 0.2552, 0.6811, 0.2573, 0.648, 0.232, 0.3164, 0.2231, 0.3482, 0.2034, 0.3406, 0.2187, 0.3113, 0.2146, 0.3786, 0.2065, 0.4076, 0.1746, 0.3954, 0.1886, 0.3687, 0.1987, 0.4354, 0.191, 0.4628, 0.1478, 0.4458, 0.1611, 0.4208, 0.3183, 0.5083, 0.3102, 0.5372, 0.2643, 0.5293, 0.266, 0.5001, 0.2628, 0.5575, 0.2611, 0.5863, 0.2272, 0.5869, 0.2228, 0.5586, 0.2593, 0.6164, 0.2573, 0.648, 0.2362, 0.6482, 0.2316, 0.6167, 0.2345, 0.2809, 0.2187, 0.3113, 0.2066, 0.3038, 0.2284, 0.2772, 0.2552, 0.6811, 0.2529, 0.7152, 0.2457, 0.7152, 0.2409, 0.6812, 0.2034, 0.3406, 0.1886, 0.3687, 0.1652, 0.354, 0.1855, 0.3295, 0.1746, 0.3954, 0.1611, 0.4208, 0.1275, 0.3992, 0.1459, 0.3772, 0.1478, 0.4458, 0.134, 0.4716, 0.09105, 0.4427, 0.1095, 0.4206, 0.2643, 0.5293, 0.2628, 0.5575, 0.2228, 0.5586, 0.2186, 0.5309, 0.2611, 0.5863, 0.2593, 0.6164, 0.2316, 0.6167, 0.2272, 0.5869, 0.2573, 0.648, 0.2552, 0.6811, 0.2409, 0.6812, 0.2362, 0.6482, 0.2187, 0.3113, 0.2034, 0.3406, 0.1855, 0.3295, 0.2066, 0.3038, 0.1886, 0.3687, 0.1746, 0.3954, 0.1459, 0.3772, 0.1652, 0.354, 0.1611, 0.4208, 0.1478, 0.4458, 0.1095, 0.4206, 0.1275, 0.3992, 0.266, 0.5001, 0.2643, 0.5293, 0.2186, 0.5309, 0.2143, 0.5024, 0.2228, 0.5586, 0.2272, 0.5869, 0.1944, 0.5941, 0.1845, 0.5673, 0.2316, 0.6167, 0.2362, 0.6482, 0.2158, 0.6524, 0.2049, 0.6224, 0.2284, 0.2772, 0.2066, 0.3038, 0.1962, 0.2943, 0.2232, 0.2724, 0.2409, 0.6812, 0.2457, 0.7152, 0.2388, 0.7166, 0.2271, 0.6839, 0.1855, 0.3295, 0.1652, 0.354, 0.1453, 0.3353, 0.1702, 0.3153, 0.1459, 0.3772, 0.1275, 0.3992, 0.09923, 0.3718, 0.1216, 0.3541, 0.1095, 0.4206, 0.09105, 0.4427, 0.05531, 0.4068, 0.07749, 0.389, 0.2186, 0.5309, 0.2228, 0.5586, 0.1845, 0.5673, 0.1748, 0.5413, 0.2272, 0.5869, 0.2316, 0.6167, 0.2049, 0.6224, 0.1944, 0.5941, 0.2362, 0.6482, 0.2409, 0.6812, 0.2271, 0.6839, 0.2158, 0.6524, 0.2066, 0.3038, 0.1855, 0.3295, 0.1702, 0.3153, 0.1962, 0.2943, 0.1652, 0.354, 0.1459, 0.3772, 0.1216, 0.3541, 0.1453, 0.3353, 0.1275, 0.3992, 0.1095, 0.4206, 0.07749, 0.389, 0.09923, 0.3718, 0.2143, 0.5024, 0.2186, 0.5309, 0.1748, 0.5413, 0.1651, 0.5146, 0.1845, 0.5673, 0.1944, 0.5941, 0.1642, 0.6073, 0.1492, 0.5831, 0.2049, 0.6224, 0.2158, 0.6524, 0.1967, 0.6604, 0.18, 0.633, 0.2232, 0.2724, 0.1962, 0.2943, 0.188, 0.283, 0.219, 0.2667, 0.2271, 0.6839, 0.2388, 0.7166, 0.2322, 0.7193, 0.2142, 0.6893, 0.1702, 0.3153, 0.1453, 0.3353, 0.1295, 0.3134, 0.158, 0.2986, 0.1216, 0.3541, 0.09923, 0.3718, 0.0773, 0.34, 0.1027, 0.3271, 0.07749, 0.389, 0.05531, 0.4068, 0.02782, 0.3655, 0.0528, 0.3525, 0.1748, 0.5413, 0.1845, 0.5673, 0.1492, 0.5831, 0.1347, 0.5597, 0.1944, 0.5941, 0.2049, 0.6224, 0.18, 0.633, 0.1642, 0.6073, 0.2158, 0.6524, 0.2271, 0.6839, 0.2142, 0.6893, 0.1967, 0.6604, 0.1962, 0.2943, 0.1702, 0.3153, 0.158, 0.2986, 0.188, 0.283, 0.1453, 0.3353, 0.1216, 0.3541, 0.1027, 0.3271, 0.1295, 0.3134, 0.09923, 0.3718, 0.07749, 0.389, 0.0528, 0.3525, 0.0773, 0.34, 0.1651, 0.5146, 0.1748, 0.5413, 0.1347, 0.5597, 0.1202, 0.5356, 0.1492, 0.5831, 0.1642, 0.6073, 0.1376, 0.6258, 0.1183, 0.605, 0.18, 0.633, 0.1967, 0.6604, 0.1798, 0.6717, 0.1581, 0.648, 0.219, 0.2667, 0.188, 0.283, 0.1821, 0.2705, 0.216, 0.2604, 0.2142, 0.6893, 0.2322, 0.7193, 0.2264, 0.7232, 0.2027, 0.6969, 0.158, 0.2986, 0.1295, 0.3134, 0.1185, 0.2892, 0.1495, 0.2802, 0.1027, 0.3271, 0.0773, 0.34, 0.06228, 0.3052, 0.08953, 0.2975, 0.0528, 0.3525, 0.02782, 0.3655, 0.009305, 0.3205, 0.03605, 0.3127, 0.1347, 0.5597, 0.1492, 0.5831, 0.1183, 0.605, 0.09977, 0.585, 0.1642, 0.6073, 0.18, 0.633, 0.1581, 0.648, 0.1376, 0.6258, 0.1967, 0.6604, 0.2142, 0.6893, 0.2027, 0.6969, 0.1798, 0.6717, 0.188, 0.283, 0.158, 0.2986, 0.1495, 0.2802, 0.1821, 0.2705, 0.1295, 0.3134, 0.1027, 0.3271, 0.08953, 0.2975, 0.1185, 0.2892, 0.0773, 0.34, 0.0528, 0.3525, 0.03605, 0.3127, 0.06228, 0.3052, 0.1202, 0.5356, 0.1347, 0.5597, 0.09977, 0.585, 0.08098, 0.5645, 0.1183, 0.605, 0.1376, 0.6258, 0.1155, 0.6487, 0.09277, 0.632, 0.1581, 0.648, 0.1798, 0.6717, 0.1657, 0.686, 0.1398, 0.6667, 0.216, 0.2604, 0.1821, 0.2705, 0.1789, 0.2572, 0.2144, 0.2537, 0.2027, 0.6969, 0.2264, 0.7232, 0.2215, 0.728, 0.1931, 0.7066, 0.1495, 0.2802, 0.1185, 0.2892, 0.1126, 0.2637, 0.1448, 0.2606, 0.08953, 0.2975, 0.06228, 0.3052, 0.05444, 0.2689, 0.08255, 0.2664, 0.03605, 0.3127, 0.009305, 0.3205, 0.0001001, 0.2738, 0.02752, 0.2713, 0.09977, 0.585, 0.1183, 0.605, 0.09277, 0.632, 0.07097, 0.616, 0.1376, 0.6258, 0.1581, 0.648, 0.1398, 0.6667, 0.1155, 0.6487, 0.1798, 0.6717, 0.2027, 0.6969, 0.1931, 0.7066, 0.1657, 0.686, 0.1821, 0.2705, 0.1495, 0.2802, 0.1448, 0.2606, 0.1789, 0.2572, 0.1185, 0.2892, 0.08953, 0.2975, 0.08255, 0.2664, 0.1126, 0.2637, 0.06228, 0.3052, 0.03605, 0.3127, 0.02752, 0.2713, 0.05444, 0.2689, 0.08098, 0.5645, 0.09977, 0.585, 0.07097, 0.616, 0.04885, 0.5996, 0.09277, 0.632, 0.1155, 0.6487, 0.09851, 0.6752, 0.07321, 0.6629, 0.1398, 0.6667, 0.1657, 0.686, 0.1548, 0.7027, 0.1257, 0.6884, 0.2144, 0.2537, 0.1789, 0.2572, 0.1784, 0.2437, 0.2141, 0.2468, 0.1931, 0.7066, 0.2215, 0.728, 0.2178, 0.7338, 0.1856, 0.7179, 0.1448, 0.2606, 0.1126, 0.2637, 0.1118, 0.2378, 0.1441, 0.2407, 0.08255, 0.2664, 0.05444, 0.2689, 0.05377, 0.2323, 0.08176, 0.235, 0.02752, 0.2713, 0.0001001, 0.2738, 0.0001001, 0.2271, 0.02711, 0.2297, 0.07097, 0.616, 0.09277, 0.632, 0.07321, 0.6629, 0.04907, 0.6513, 0.1155, 0.6487, 0.1398, 0.6667, 0.1257, 0.6884, 0.09851, 0.6752, 0.1657, 0.686, 0.1931, 0.7066, 0.1856, 0.7179, 0.1548, 0.7027, 0.1789, 0.2572, 0.1448, 0.2606, 0.1441, 0.2407, 0.1784, 0.2437, 0.1126, 0.2637, 0.08255, 0.2664, 0.08176, 0.235, 0.1118, 0.2378, 0.05444, 0.2689, 0.02752, 0.2713, 0.02711, 0.2297, 0.05377, 0.2323, 0.04885, 0.5996, 0.07097, 0.616, 0.04907, 0.6513, 0.02463, 0.6395, 0.07321, 0.6629, 0.09851, 0.6752, 0.08705, 0.7042, 0.05998, 0.6966, 0.1257, 0.6884, 0.1548, 0.7027, 0.1475, 0.7211, 0.1162, 0.7124, 0.2141, 0.2468, 0.1784, 0.2437, 0.1807, 0.2304, 0.2153, 0.2401, 0.1856, 0.7179, 0.2178, 0.7338, 0.2153, 0.7401, 0.1807, 0.7304, 0.1441, 0.2407, 0.1118, 0.2378, 0.1162, 0.2124, 0.1475, 0.2211, 0.08176, 0.235, 0.05377, 0.2323, 0.05998, 0.1966, 0.08705, 0.2042, 0.02711, 0.2297, 0.0001001, 0.2271, 0.008699, 0.1823, 0.0343, 0.1895, 0.04907, 0.6513, 0.07321, 0.6629, 0.05998, 0.6966, 0.0343, 0.6895, 0.09851, 0.6752, 0.1257, 0.6884, 0.1162, 0.7124, 0.08705, 0.7042, 0.1548, 0.7027, 0.1856, 0.7179, 0.1807, 0.7304, 0.1475, 0.7211, 0.1784, 0.2437, 0.1441, 0.2407, 0.1475, 0.2211, 0.1807, 0.2304, 0.1118, 0.2378, 0.08176, 0.235, 0.08705, 0.2042, 0.1162, 0.2124, 0.05377, 0.2323, 0.02711, 0.2297, 0.0343, 0.1895, 0.05998, 0.1966, 0.02463, 0.6395, 0.04907, 0.6513, 0.0343, 0.6895, 0.008699, 0.6823, 0.05998, 0.6966, 0.08705, 0.7042, 0.08176, 0.735, 0.05377, 0.7323, 0.1162, 0.7124, 0.1475, 0.7211, 0.1441, 0.7407, 0.1118, 0.7378, 0.2153, 0.2401, 0.1807, 0.2304, 0.1856, 0.2179, 0.2178, 0.2338, 0.1807, 0.7304, 0.2153, 0.7401, 0.2141, 0.7468, 0.1784, 0.7437, 0.1475, 0.2211, 0.1162, 0.2124, 0.1257, 0.1884, 0.1548, 0.2027, 0.08705, 0.2042, 0.05998, 0.1966, 0.07321, 0.1629, 0.09851, 0.1752, 0.0343, 0.1895, 0.008699, 0.1823, 0.02463, 0.1395, 0.04907, 0.1513, 0.0343, 0.6895, 0.05998, 0.6966, 0.05377, 0.7323, 0.02711, 0.7297, 0.08705, 0.7042, 0.1162, 0.7124, 0.1118, 0.7378, 0.08176, 0.735, 0.1475, 0.7211, 0.1807, 0.7304, 0.1784, 0.7437, 0.1441, 0.7407, 0.1807, 0.2304, 0.1475, 0.2211, 0.1548, 0.2027, 0.1856, 0.2179, 0.1162, 0.2124, 0.08705, 0.2042, 0.09851, 0.1752, 0.1257, 0.1884, 0.05998, 0.1966, 0.0343, 0.1895, 0.04907, 0.1513, 0.07321, 0.1629, 0.008699, 0.6823, 0.0343, 0.6895, 0.02711, 0.7297, 0.0001002, 0.7271, 0.05377, 0.7323, 0.08176, 0.735, 0.08255, 0.7664, 0.05444, 0.7689, 0.1118, 0.7378, 0.1441, 0.7407, 0.1448, 0.7606, 0.1126, 0.7637, 0.2178, 0.2338, 0.1856, 0.2179, 0.1931, 0.2066, 0.2215, 0.228, 0.1784, 0.7437, 0.2141, 0.7468, 0.2144, 0.7537, 0.1789, 0.7572, 0.1548, 0.2027, 0.1257, 0.1884, 0.1398, 0.1667, 0.1657, 0.186, 0.09851, 0.1752, 0.07321, 0.1629, 0.09277, 0.132, 0.1155, 0.1487, 0.04907, 0.1513, 0.02463, 0.1395, 0.04885, 0.09962, 0.07097, 0.116, 0.02711, 0.7297, 0.05377, 0.7323, 0.05444, 0.7689, 0.02752, 0.7713, 0.08176, 0.735, 0.1118, 0.7378, 0.1126, 0.7637, 0.08255, 0.7664, 0.1441, 0.7407, 0.1784, 0.7437, 0.1789, 0.7572, 0.1448, 0.7606, 0.1856, 0.2179, 0.1548, 0.2027, 0.1657, 0.186, 0.1931, 0.2066, 0.1257, 0.1884, 0.09851, 0.1752, 0.1155, 0.1487, 0.1398, 0.1667, 0.07321, 0.1629, 0.04907, 0.1513, 0.07097, 0.116, 0.09277, 0.132, 0.0001002, 0.7271, 0.02711, 0.7297, 0.02752, 0.7713, 0.0001001, 0.7738, 0.05444, 0.7689, 0.08255, 0.7664, 0.08953, 0.7975, 0.06228, 0.8052, 0.1126, 0.7637, 0.1448, 0.7606, 0.1495, 0.7802, 0.1185, 0.7892, 0.2215, 0.228, 0.1931, 0.2066, 0.2027, 0.1969, 0.2264, 0.2232, 0.1789, 0.7572, 0.2144, 0.7537, 0.216, 0.7604, 0.1821, 0.7705, 0.1657, 0.186, 0.1398, 0.1667, 0.1581, 0.148, 0.1798, 0.1717, 0.1155, 0.1487, 0.09277, 0.132, 0.1183, 0.105, 0.1376, 0.1258, 0.07097, 0.116, 0.04885, 0.09962, 0.08098, 0.06446, 0.09977, 0.08504, 0.02752, 0.7713, 0.05444, 0.7689, 0.06228, 0.8052, 0.03605, 0.8127, 0.08255, 0.7664, 0.1126, 0.7637, 0.1185, 0.7892, 0.08953, 0.7975, 0.1448, 0.7606, 0.1789, 0.7572, 0.1821, 0.7705, 0.1495, 0.7802, 0.1931, 0.2066, 0.1657, 0.186, 0.1798, 0.1717, 0.2027, 0.1969, 0.1398, 0.1667, 0.1155, 0.1487, 0.1376, 0.1258, 0.1581, 0.148, 0.09277, 0.132, 0.07097, 0.116, 0.09977, 0.08504, 0.1183, 0.105, 0.0001001, 0.7738, 0.02752, 0.7713, 0.03605, 0.8127, 0.009305, 0.8205, 0.06228, 0.8052, 0.08953, 0.7975, 0.1027, 0.8271, 0.0773, 0.84, 0.1185, 0.7892, 0.1495, 0.7802, 0.158, 0.7986, 0.1295, 0.8134, 0.2264, 0.2232, 0.2027, 0.1969, 0.2142, 0.1893, 0.2322, 0.2193, 0.1821, 0.7705, 0.216, 0.7604, 0.219, 0.7667, 0.188, 0.783, 0.1798, 0.1717, 0.1581, 0.148, 0.18, 0.133, 0.1967, 0.1604, 0.1376, 0.1258, 0.1183, 0.105, 0.1492, 0.0831, 0.1642, 0.1073, 0.09977, 0.08504, 0.08098, 0.06446, 0.1202, 0.03563, 0.1347, 0.05972, 0.03605, 0.8127, 0.06228, 0.8052, 0.0773, 0.84, 0.0528, 0.8525, 0.08953, 0.7975, 0.1185, 0.7892, 0.1295, 0.8134, 0.1027, 0.8271, 0.1495, 0.7802, 0.1821, 0.7705, 0.188, 0.783, 0.158, 0.7986, 0.2027, 0.1969, 0.1798, 0.1717, 0.1967, 0.1604, 0.2142, 0.1893, 0.1581, 0.148, 0.1376, 0.1258, 0.1642, 0.1073, 0.18, 0.133, 0.1183, 0.105, 0.09977, 0.08504, 0.1347, 0.05972, 0.1492, 0.0831, 0.009305, 0.8205, 0.03605, 0.8127, 0.0528, 0.8525, 0.02782, 0.8655, 0.0773, 0.84, 0.1027, 0.8271, 0.1216, 0.8541, 0.09923, 0.8718, 0.1295, 0.8134, 0.158, 0.7986, 0.1702, 0.8153, 0.1453, 0.8353, 0.2322, 0.2193, 0.2142, 0.1893, 0.2271, 0.1839, 0.2388, 0.2166, 0.188, 0.783, 0.219, 0.7667, 0.2232, 0.7724, 0.1962, 0.7943, 0.1967, 0.1604, 0.18, 0.133, 0.2049, 0.1224, 0.2158, 0.1524, 0.1642, 0.1073, 0.1492, 0.0831, 0.1845, 0.06731, 0.1944, 0.09409, 0.1347, 0.05972, 0.1202, 0.03563, 0.1651, 0.01457, 0.1748, 0.04133, 0.0528, 0.8525, 0.0773, 0.84, 0.09923, 0.8718, 0.07749, 0.889, 0.1027, 0.8271, 0.1295, 0.8134, 0.1453, 0.8353, 0.1216, 0.8541, 0.158, 0.7986, 0.188, 0.783, 0.1962, 0.7943, 0.1702, 0.8153, 0.2142, 0.1893, 0.1967, 0.1604, 0.2158, 0.1524, 0.2271, 0.1839, 0.18, 0.133, 0.1642, 0.1073, 0.1944, 0.09409, 0.2049, 0.1224, 0.1492, 0.0831, 0.1347, 0.05972, 0.1748, 0.04133, 0.1845, 0.06731, 0.02782, 0.8655, 0.0528, 0.8525, 0.07749, 0.889, 0.05531, 0.9068, 0.09923, 0.8718, 0.1216, 0.8541, 0.1459, 0.8772, 0.1275, 0.8992, 0.1453, 0.8353, 0.1702, 0.8153, 0.1855, 0.8295, 0.1652, 0.854, 0.2388, 0.2166, 0.2271, 0.1839, 0.2409, 0.1812, 0.2457, 0.2152, 0.1962, 0.7943, 0.2232, 0.7724, 0.2284, 0.7772, 0.2066, 0.8038, 0.2158, 0.1524, 0.2049, 0.1224, 0.2316, 0.1167, 0.2362, 0.1482, 0.1944, 0.09409, 0.1845, 0.06731, 0.2228, 0.05855, 0.2272, 0.08691, 0.1748, 0.04133, 0.1651, 0.01457, 0.2143, 0.002429, 0.2186, 0.03091, 0.07749, 0.889, 0.09923, 0.8718, 0.1275, 0.8992, 0.1095, 0.9206, 0.1216, 0.8541, 0.1453, 0.8353, 0.1652, 0.854, 0.1459, 0.8772, 0.1702, 0.8153, 0.1962, 0.7943, 0.2066, 0.8038, 0.1855, 0.8295, 0.2271, 0.1839, 0.2158, 0.1524, 0.2362, 0.1482, 0.2409, 0.1812, 0.2049, 0.1224, 0.1944, 0.09409, 0.2272, 0.08691, 0.2316, 0.1167, 0.1845, 0.06731, 0.1748, 0.04133, 0.2186, 0.03091, 0.2228, 0.05855, 0.05531, 0.9068, 0.07749, 0.889, 0.1095, 0.9206, 0.09105, 0.9427, 0.1275, 0.8992, 0.1459, 0.8772, 0.1746, 0.8954, 0.1611, 0.9208, 0.1652, 0.854, 0.1855, 0.8295, 0.2034, 0.8406, 0.1886, 0.8687, 0.2457, 0.2152, 0.2409, 0.1812, 0.2552, 0.1811, 0.2529, 0.2152, 0.2066, 0.8038, 0.2284, 0.7772, 0.2345, 0.7809, 0.2187, 0.8113, 0.2362, 0.1482, 0.2316, 0.1167, 0.2593, 0.1164, 0.2573, 0.148, 0.2272, 0.08691, 0.2228, 0.05855, 0.2628, 0.05751, 0.2611, 0.08627, 0.2186, 0.03091, 0.2143, 0.002429, 0.266, 0.0001001, 0.2643, 0.02931, 0.1095, 0.9206, 0.1275, 0.8992, 0.1611, 0.9208, 0.1478, 0.9458, 0.1459, 0.8772, 0.1652, 0.854, 0.1886, 0.8687, 0.1746, 0.8954, 0.1855, 0.8295, 0.2066, 0.8038, 0.2187, 0.8113, 0.2034, 0.8406, 0.2409, 0.1812, 0.2362, 0.1482, 0.2573, 0.148, 0.2552, 0.1811, 0.2316, 0.1167, 0.2272, 0.08691, 0.2611, 0.08627, 0.2593, 0.1164, 0.2228, 0.05855, 0.2186, 0.03091, 0.2643, 0.02931, 0.2628, 0.05751, 0.09105, 0.9427, 0.1095, 0.9206, 0.1478, 0.9458, 0.134, 0.9716, 0.2506, 0.25, 0.26, 0.2165, 0.2667, 0.2191, 0.2412, 0.7835, 0.2506, 0.75, 0.2483, 0.7848, 0.2506, 0.25, 0.2667, 0.2191, 0.2728, 0.2228, 0.2483, 0.7848, 0.2506, 0.75, 0.2555, 0.7848, 0.2506, 0.25, 0.2728, 0.2228, 0.2781, 0.2276, 0.2555, 0.7848, 0.2506, 0.75, 0.2625, 0.7834, 0.2506, 0.25, 0.2781, 0.2276, 0.2822, 0.2333, 0.2625, 0.7834, 0.2506, 0.75, 0.269, 0.7807, 0.2506, 0.25, 0.2822, 0.2333, 0.2852, 0.2396, 0.269, 0.7807, 0.2506, 0.75, 0.2748, 0.7768, 0.2506, 0.25, 0.2852, 0.2396, 0.2869, 0.2463, 0.2748, 0.7768, 0.2506, 0.75, 0.2797, 0.772, 0.2506, 0.25, 0.2869, 0.2463, 0.2871, 0.2532, 0.2797, 0.772, 0.2506, 0.75, 0.2835, 0.7662, 0.2506, 0.25, 0.2871, 0.2532, 0.286, 0.2599, 0.2835, 0.7662, 0.2506, 0.75, 0.286, 0.7599, 0.2506, 0.25, 0.286, 0.2599, 0.2835, 0.2662, 0.286, 0.7599, 0.2506, 0.75, 0.2871, 0.7532, 0.2506, 0.25, 0.2835, 0.2662, 0.2797, 0.272, 0.2871, 0.7532, 0.2506, 0.75, 0.2869, 0.7463, 0.2506, 0.25, 0.2797, 0.272, 0.2748, 0.2768, 0.2869, 0.7463, 0.2506, 0.75, 0.2852, 0.7396, 0.2506, 0.25, 0.2748, 0.2768, 0.269, 0.2807, 0.2852, 0.7396, 0.2506, 0.75, 0.2822, 0.7333, 0.2506, 0.25, 0.269, 0.2807, 0.2625, 0.2834, 0.2822, 0.7333, 0.2506, 0.75, 0.2781, 0.7276, 0.2506, 0.25, 0.2625, 0.2834, 0.2555, 0.2848, 0.2781, 0.7276, 0.2506, 0.75, 0.2728, 0.7228, 0.2506, 0.25, 0.2555, 0.2848, 0.2483, 0.2848, 0.2728, 0.7228, 0.2506, 0.75, 0.2667, 0.7191, 0.2506, 0.25, 0.2483, 0.2848, 0.2412, 0.2835, 0.2667, 0.7191, 0.2506, 0.75, 0.26, 0.7165, 0.2506, 0.25, 0.2412, 0.2835, 0.2345, 0.2809, 0.26, 0.7165, 0.2506, 0.75, 0.2529, 0.7152, 0.2506, 0.25, 0.2345, 0.2809, 0.2284, 0.2772, 0.2529, 0.7152, 0.2506, 0.75, 0.2457, 0.7152, 0.2506, 0.25, 0.2284, 0.2772, 0.2232, 0.2724, 0.2457, 0.7152, 0.2506, 0.75, 0.2388, 0.7166, 0.2506, 0.25, 0.2232, 0.2724, 0.219, 0.2667, 0.2388, 0.7166, 0.2506, 0.75, 0.2322, 0.7193, 0.2506, 0.25, 0.219, 0.2667, 0.216, 0.2604, 0.2322, 0.7193, 0.2506, 0.75, 0.2264, 0.7232, 0.2506, 0.25, 0.216, 0.2604, 0.2144, 0.2537, 0.2264, 0.7232, 0.2506, 0.75, 0.2215, 0.728, 0.2506, 0.25, 0.2144, 0.2537, 0.2141, 0.2468, 0.2215, 0.728, 0.2506, 0.75, 0.2178, 0.7338, 0.2506, 0.25, 0.2141, 0.2468, 0.2153, 0.2401, 0.2178, 0.7338, 0.2506, 0.75, 0.2153, 0.7401, 0.2506, 0.25, 0.2153, 0.2401, 0.2178, 0.2338, 0.2153, 0.7401, 0.2506, 0.75, 0.2141, 0.7468, 0.2506, 0.25, 0.2178, 0.2338, 0.2215, 0.228, 0.2141, 0.7468, 0.2506, 0.75, 0.2144, 0.7537, 0.2506, 0.25, 0.2215, 0.228, 0.2264, 0.2232, 0.2144, 0.7537, 0.2506, 0.75, 0.216, 0.7604, 0.2506, 0.25, 0.2264, 0.2232, 0.2322, 0.2193, 0.216, 0.7604, 0.2506, 0.75, 0.219, 0.7667, 0.2506, 0.25, 0.2322, 0.2193, 0.2388, 0.2166, 0.219, 0.7667, 0.2506, 0.75, 0.2232, 0.7724, 0.2506, 0.25, 0.2388, 0.2166, 0.2457, 0.2152, 0.2232, 0.7724, 0.2506, 0.75, 0.2284, 0.7772, 0.2506, 0.25, 0.2457, 0.2152, 0.2529, 0.2152, 0.2284, 0.7772, 0.2506, 0.75, 0.2345, 0.7809, 0.1611, 0.9208, 0.1746, 0.8954, 0.2065, 0.9076, 0.1987, 0.9354, 0.1886, 0.8687, 0.2034, 0.8406, 0.2231, 0.8482, 0.2146, 0.8786, 0.2529, 0.2152, 0.2552, 0.1811, 0.2692, 0.1836, 0.26, 0.2165, 0.2187, 0.8113, 0.2345, 0.7809, 0.2412, 0.7835, 0.232, 0.8164, 0.2573, 0.148, 0.2593, 0.1164, 0.2866, 0.1214, 0.2781, 0.1518, 0.2611, 0.08627, 0.2628, 0.05751, 0.3025, 0.06462, 0.2947, 0.09239, 0.2643, 0.02931, 0.266, 0.0001001, 0.3183, 0.008328, 0.3102, 0.03722, 0.1478, 0.9458, 0.1611, 0.9208, 0.1987, 0.9354, 0.191, 0.9628, 0.1746, 0.8954, 0.1886, 0.8687, 0.2146, 0.8786, 0.2065, 0.9076, 0.2506, 0.25, 0.2529, 0.2152, 0.26, 0.2165, 0.2034, 0.8406, 0.2187, 0.8113, 0.232, 0.8164, 0.2231, 0.8482, 0.2552, 0.1811, 0.2573, 0.148, 0.2781, 0.1518, 0.2692, 0.1836, 0.2345, 0.7809, 0.2506, 0.75, 0.2412, 0.7835, 0.2593, 0.1164, 0.2611, 0.08627, 0.2947, 0.09239, 0.2866, 0.1214, 0.2628, 0.05751, 0.2643, 0.02931, 0.3102, 0.03722, 0.3025, 0.06462, 0.134, 0.9716, 0.1478, 0.9458, 0.191, 0.9628, 0.183, 0.9917])
me_sphere.materials.append(mat_material_006)
me_sphere.use_remesh_preserve_volume = False
me_sphere.use_remesh_preserve_attributes = False
me_sphere.use_mirror_vertex_groups = False
me_sphere.update()
me_cylinder = bpy.data.meshes.new('Cylinder')
me_cylinder.from_pydata([(-2.595e-07, 3.998, 0.432), (1.708e-08, 0.432, 3.998), (0.04877, 3.994, 0.4279), (0.04877, 0.4279, 3.994), (0.09567, 3.981, 0.4156), (0.09567, 0.4156, 3.981), (0.1389, 3.961, 0.3958), (0.1389, 0.3958, 3.961), (0.1768, 3.935, 0.3691), (0.1768, 0.3691, 3.935), (0.2079, 3.902, 0.3365), (0.2079, 0.3365, 3.902), (0.231, 3.865, 0.2994), (0.231, 0.2994, 3.865), (0.2452, 3.825, 0.2591), (0.2452, 0.2591, 3.825), (0.25, 3.783, 0.2172), (0.25, 0.2171, 3.783), (0.2452, 3.741, 0.1752), (0.2452, 0.1752, 3.741), (0.231, 3.701, 0.1349), (0.231, 0.1349, 3.701), (0.2079, 3.663, 0.0978), (0.2079, 0.0978, 3.663), (0.1768, 3.631, 0.06524), (0.1768, 0.06524, 3.631), (0.1389, 3.604, 0.03853), (0.1389, 0.03853, 3.604), (0.09567, 3.584, 0.01867), (0.09567, 0.01867, 3.584), (0.04877, 3.572, 0.006449), (0.04877, 0.00645, 3.572), (-3.756e-07, 3.568, 0.002322), (-9.902e-08, 0.002322, 3.568), (-0.04877, 3.572, 0.006449), (-0.04877, 0.00645, 3.572), (-0.09567, 3.584, 0.01867), (-0.09567, 0.01867, 3.584), (-0.1389, 3.604, 0.03853), (-0.1389, 0.03853, 3.604), (-0.1768, 3.631, 0.06524), (-0.1768, 0.06524, 3.631), (-0.2079, 3.663, 0.0978), (-0.2079, 0.0978, 3.663), (-0.231, 3.701, 0.1349), (-0.231, 0.1349, 3.701), (-0.2452, 3.741, 0.1752), (-0.2452, 0.1752, 3.741), (-0.25, 3.783, 0.2172), (-0.25, 0.2171, 3.783), (-0.2452, 3.825, 0.2591), (-0.2452, 0.2591, 3.825), (-0.231, 3.865, 0.2994), (-0.231, 0.2994, 3.865), (-0.2079, 3.902, 0.3365), (-0.2079, 0.3365, 3.902), (-0.1768, 3.935, 0.3691), (-0.1768, 0.3691, 3.935), (-0.1389, 3.961, 0.3958), (-0.1389, 0.3958, 3.961), (-0.09567, 3.981, 0.4156), (-0.09567, 0.4156, 3.981), (-0.04877, 3.994, 0.4279), (-0.04877, 0.4279, 3.994)], [], [(0, 1, 3, 2), (2, 3, 5, 4), (4, 5, 7, 6), (6, 7, 9, 8), (8, 9, 11, 10), (10, 11, 13, 12), (12, 13, 15, 14), (14, 15, 17, 16), (16, 17, 19, 18), (18, 19, 21, 20), (20, 21, 23, 22), (22, 23, 25, 24), (24, 25, 27, 26), (26, 27, 29, 28), (28, 29, 31, 30), (30, 31, 33, 32), (32, 33, 35, 34), (34, 35, 37, 36), (36, 37, 39, 38), (38, 39, 41, 40), (40, 41, 43, 42), (42, 43, 45, 44), (44, 45, 47, 46), (46, 47, 49, 48), (48, 49, 51, 50), (50, 51, 53, 52), (52, 53, 55, 54), (54, 55, 57, 56), (56, 57, 59, 58), (58, 59, 61, 60), (3, 1, 63, 61, 59, 57, 55, 53, 51, 49, 47, 45, 43, 41, 39, 37, 35, 33, 31, 29, 27, 25, 23, 21, 19, 17, 15, 13, 11, 9, 7, 5), (62, 63, 1, 0), (60, 61, 63, 62), (0, 2, 4, 6, 8, 10, 12, 14, 16, 18, 20, 22, 24, 26, 28, 30, 32, 34, 36, 38, 40, 42, 44, 46, 48, 50, 52, 54, 56, 58, 60, 62)])
me_cylinder.polygons.foreach_set('use_smooth', [True] * 34)
_uv = me_cylinder.uv_layers.new(name='UVMap')
_uv.uv.foreach_set('vector', [0.6958, 1.0, 0.6958, 0.0, 0.7188, 9.456e-08, 0.7188, 1.0, 0.7188, 1.0, 0.7188, 9.456e-08, 0.7403, 4.728e-08, 0.7403, 1.0, 0.7403, 1.0, 0.7403, 4.728e-08, 0.7595, 4.728e-08, 0.7595, 1.0, 0.2263, 1.0, 0.2263, 9.456e-08, 0.246, 1.418e-07, 0.246, 1.0, 0.246, 1.0, 0.246, 1.418e-07, 0.2694, 0.0, 0.2694, 1.0, 0.2694, 1.0, 0.2694, 0.0, 0.2956, 4.728e-08, 0.2956, 1.0, 0.2956, 1.0, 0.2956, 4.728e-08, 0.3236, 0.0, 0.3236, 1.0, 0.3236, 1.0, 0.3236, 0.0, 0.3523, 1.418e-07, 0.3523, 1.0, 0.3523, 1.0, 0.3523, 1.418e-07, 0.3806, 9.456e-08, 0.3806, 1.0, 0.3806, 1.0, 0.3806, 9.456e-08, 0.4075, 9.456e-08, 0.4075, 1.0, 0.4075, 1.0, 0.4075, 9.456e-08, 0.4318, 4.728e-08, 0.4318, 1.0, 0.4318, 1.0, 0.4318, 4.728e-08, 0.4526, 0.0, 0.4526, 1.0, 0.6061, 9.456e-08, 0.6061, 1.0, 0.5858, 1.0, 0.5858, 9.456e-08, 0.5858, 9.456e-08, 0.5858, 1.0, 0.5635, 1.0, 0.5635, 1.891e-07, 0.5635, 1.891e-07, 0.5635, 1.0, 0.5401, 1.0, 0.5401, 4.728e-08, 0.5401, 4.728e-08, 0.5401, 1.0, 0.5164, 1.0, 0.5164, 9.456e-08, 0.5164, 9.456e-08, 0.5164, 1.0, 0.4933, 1.0, 0.4933, 0.0, 0.4933, 0.0, 0.4933, 1.0, 0.4718, 1.0, 0.4718, 9.456e-08, 0.4718, 9.456e-08, 0.4718, 1.0, 0.4526, 1.0, 0.4526, 1.418e-07, 0.2263, 4.728e-08, 0.2263, 1.0, 0.2066, 1.0, 0.2066, 4.728e-08, 0.2066, 4.728e-08, 0.2066, 1.0, 0.1832, 1.0, 0.1832, 4.728e-08, 0.1832, 4.728e-08, 0.1832, 1.0, 0.157, 1.0, 0.157, 4.728e-08, 0.157, 4.728e-08, 0.157, 1.0, 0.129, 1.0, 0.129, 4.728e-08, 0.129, 4.728e-08, 0.129, 1.0, 0.1003, 1.0, 0.1003, 4.728e-08, 0.1003, 4.728e-08, 0.1003, 1.0, 0.07201, 1.0, 0.07201, 0.0, 0.07201, 0.0, 0.07201, 1.0, 0.04518, 1.0, 0.04518, 4.728e-08, 0.04518, 4.728e-08, 0.04518, 1.0, 0.02087, 1.0, 0.02087, 4.728e-08, 0.02087, 4.728e-08, 0.02087, 1.0, 0.0, 1.0, 4.602e-07, 1.891e-07, 0.6061, 1.0, 0.6061, 0.0, 0.6263, 9.456e-08, 0.6263, 1.0, 0.6263, 1.0, 0.6263, 9.456e-08, 0.6486, 4.728e-08, 0.6486, 1.0, 0.8916, 0.1197, 0.8679, 0.1201, 0.8447, 0.1182, 0.8228, 0.114, 0.8031, 0.1078, 0.7863, 0.09968, 0.7732, 0.09008, 0.7641, 0.07933, 0.7595, 0.06784, 0.7595, 0.05605, 0.7641, 0.04441, 0.7732, 0.03337, 0.7863, 0.02336, 0.8031, 0.01476, 0.8228, 0.007896, 0.8447, 0.003039, 0.8679, 0.0003726, 0.8916, 0.0, 0.9148, 0.001935, 0.9367, 0.006104, 0.9564, 0.01235, 0.9732, 0.02042, 0.9863, 0.03002, 0.9954, 0.04077, 1.0, 0.05226, 1.0, 0.06406, 0.9954, 0.07569, 0.9863, 0.08673, 0.9732, 0.09674, 0.9564, 0.1053, 0.9367, 0.1122, 0.9148, 0.1171, 0.672, 1.0, 0.672, 4.728e-08, 0.6958, 0.0, 0.6958, 1.0, 0.6486, 1.0, 0.6486, 4.728e-08, 0.672, 4.728e-08, 0.672, 1.0, 0.8679, 0.2402, 0.8447, 0.2383, 0.8228, 0.2341, 0.8031, 0.2279, 0.7863, 0.2198, 0.7732, 0.2102, 0.7641, 0.1994, 0.7595, 0.1879, 0.7595, 0.1761, 0.7641, 0.1645, 0.7732, 0.1535, 0.7863, 0.1435, 0.8031, 0.1349, 0.8228, 0.128, 0.8447, 0.1231, 0.8679, 0.1205, 0.8916, 0.1201, 0.9148, 0.122, 0.9367, 0.1262, 0.9564, 0.1324, 0.9732, 0.1405, 0.9863, 0.1501, 0.9954, 0.1609, 1.0, 0.1724, 1.0, 0.1842, 0.9954, 0.1958, 0.9863, 0.2068, 0.9732, 0.2168, 0.9564, 0.2254, 0.9367, 0.2323, 0.9148, 0.2372, 0.8916, 0.2398])
me_cylinder.materials.append(mat_material_005)
me_cylinder.use_remesh_preserve_volume = False
me_cylinder.use_remesh_preserve_attributes = False
me_cylinder.use_mirror_vertex_groups = False
me_cylinder.update()

# ---- objects
ob_glasspane = bpy.data.objects.new('GlassPane', me_plane)
ob_sphere = bpy.data.objects.new('Sphere', me_sphere)
ob_edges = bpy.data.objects.new('Edges', me_cylinder)
ob_lamp = bpy.data.objects.new('Lamp', light_lamp)
ob_camera = bpy.data.objects.new('Camera', cam_camera)

# ---- transforms, parenting, visibility, modifiers, constraints
ob_glasspane.location = (0.0, 0.0, 0.2127)
ob_glasspane.scale = (2.903, 2.788, 1.0)
ob_glasspane.lineart.crease_threshold = 0.0
ob_sphere.location = (0.0, 0.0, 0.0)
ob_sphere.lineart.crease_threshold = 0.0
_m = ob_sphere.modifiers.new('Mirror', 'MIRROR')
_m.use_axis = (True, True, False)
ob_edges.location = (0.0, 0.0, 0.0)
ob_edges.rotation_euler = (-0.7854, 1.571, 0.0)
ob_edges.lineart.crease_threshold = 0.0
_m = ob_edges.modifiers.new('Mirror', 'MIRROR')
_m.use_axis = (False, True, True)
ob_lamp.location = (4.076, 1.005, 5.904)
ob_lamp.rotation_euler = (0.6503, 0.05522, 1.866)
ob_lamp.lock_rotations_4d = False
ob_lamp.empty_display_type = 'ARROWS'
ob_lamp.color = (0.0, 0.0, 0.0, 0.0)
ob_lamp.lineart.crease_threshold = 0.0
ob_camera.location = (7.481, -6.508, 5.344)
ob_camera.rotation_euler = (1.022, 0.01082, 0.8149)
ob_camera.lock_rotations_4d = False
ob_camera.empty_display_type = 'ARROWS'
ob_camera.color = (0.0, 0.0, 0.0, 0.0)
ob_camera.display_type = 'WIRE'
ob_camera.lineart.crease_threshold = 0.0

# ---- collection membership
col_collection_1.objects.link(ob_glasspane)
col_collection_1.objects.link(ob_sphere)
col_collection_1.objects.link(ob_edges)
col_collection_1.objects.link(ob_lamp)
col_collection_1.objects.link(ob_camera)

# ---- scene / render settings (as saved in the file)
scene.camera = ob_camera
scene.frame_start = 1; scene.frame_end = 250; scene.frame_set(1)
scene.render.engine = 'CYCLES'
scene.render.image_settings.color_depth = '16'
scene.render.resolution_percentage = 50
scene.render.dither_intensity = 0.0
scene.cycles.use_denoising = False
scene.cycles.samples = 100
scene.cycles.sampling_pattern = 'TABULATED_SOBOL'
scene.cycles.light_sampling_threshold = 0.0
scene.cycles.use_adaptive_sampling = False
scene.cycles.use_light_tree = False
scene.cycles.blur_glossy = 0.0
scene.cycles.pixel_filter_type = 'GAUSSIAN'
scene.cycles.sample_clamp_indirect = 0.0
scene.view_settings.view_transform = 'Standard'
bpy.context.view_layer.update()
